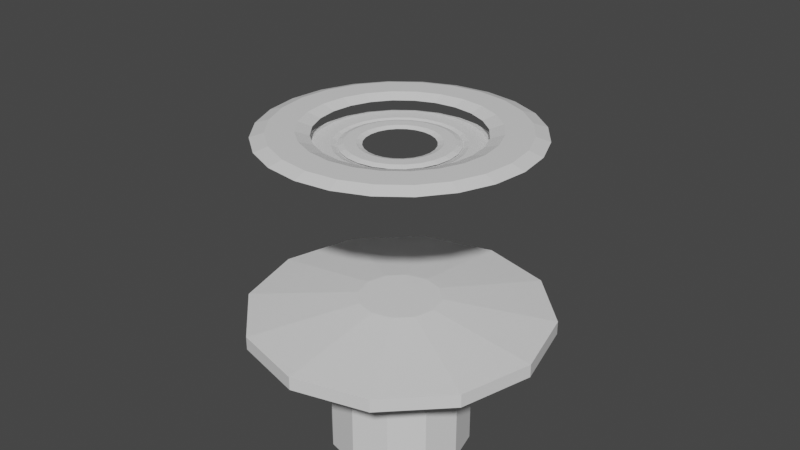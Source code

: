 # Source: teleporter.blend  (saved by Blender 2.80.75; exported with 4.5.12 LTS)
import bpy
from mathutils import Matrix  # noqa: F401  (used for matrix-valued properties, if any)

bpy.ops.wm.read_factory_settings(use_empty=True)
scene = bpy.context.scene
scene.name = 'Scene'

# ---- collections
col_collection = bpy.data.collections.new('Collection'); scene.collection.children.link(col_collection)

# ---- materials (node trees are filled in below, after node groups)
mat_base = bpy.data.materials.new('base')
mat_base.use_transparent_shadow = False
mat_ring = bpy.data.materials.new('ring')
mat_ring.use_transparent_shadow = False

# ---- material node trees
mat_base.use_nodes = True; mat_base.node_tree.nodes.clear()
_N = mat_base.node_tree.nodes; _L = mat_base.node_tree.links
n0 = _N.new('ShaderNodeOutputMaterial'); n0.name = 'Material Output'; n0.location = (300, 300)
n1 = _N.new('ShaderNodeBsdfPrincipled'); n1.name = 'Principled BSDF'; n1.location = (10, 300)
n1.distribution = 'GGX'
n1.subsurface_method = 'BURLEY'
n1.inputs[3].default_value = 1.45
n1.inputs[27].default_value = (0.0, 0.0, 0.0, 1.0)
n1.inputs[28].default_value = 1.0
_L.new(n1.outputs[0], n0.inputs[0])
n0.is_active_output = True
mat_ring.use_nodes = True; mat_ring.node_tree.nodes.clear()
_N = mat_ring.node_tree.nodes; _L = mat_ring.node_tree.links
n0 = _N.new('ShaderNodeOutputMaterial'); n0.name = 'Material Output'; n0.location = (300, 300)
n1 = _N.new('ShaderNodeBsdfPrincipled'); n1.name = 'Principled BSDF'; n1.location = (10, 300)
n1.distribution = 'GGX'
n1.subsurface_method = 'BURLEY'
n1.inputs[3].default_value = 1.45
n1.inputs[27].default_value = (0.0, 0.0, 0.0, 1.0)
n1.inputs[28].default_value = 1.0
_L.new(n1.outputs[0], n0.inputs[0])
n0.is_active_output = True

# ---- world
world_world = bpy.data.worlds.new('World'); scene.world = world_world
world_world.use_nodes = True; world_world.node_tree.nodes.clear()
_N = world_world.node_tree.nodes; _L = world_world.node_tree.links
n0 = _N.new('ShaderNodeOutputWorld'); n0.name = 'World Output'; n0.location = (300, 300)
n1 = _N.new('ShaderNodeBackground'); n1.name = 'Background'; n1.location = (10, 300)
n1.inputs[0].default_value = (0.05088, 0.05088, 0.05088, 1.0)
_L.new(n1.outputs[0], n0.inputs[0])
n0.is_active_output = True
world_world.color = (0.05088, 0.05088, 0.05088)
world_world.use_sun_shadow = False
world_world.sun_shadow_jitter_overblur = 0.0

# ---- meshes
me_cylinder = bpy.data.meshes.new('Cylinder')
me_cylinder.from_pydata([(0.0, 1.0, -2.102), (0.0, 1.0, -0.6255), (0.5, 0.866, -2.102), (0.5, 0.866, -0.6255), (0.866, 0.5, -2.102), (0.866, 0.5, -0.6255), (1.0, -4.371e-08, -2.102), (1.0, -4.371e-08, -0.6255), (0.866, -0.5, -2.102), (0.866, -0.5, -0.6255), (0.5, -0.866, -2.102), (0.5, -0.866, -0.6255), (1.51e-07, -1.0, -2.102), (1.51e-07, -1.0, -0.6255), (-0.5, -0.866, -2.102), (-0.5, -0.866, -0.6255), (-0.866, -0.5, -2.102), (-0.866, -0.5, -0.6255), (-1.0, -4.649e-07, -2.102), (-1.0, -4.649e-07, -0.6255), (-0.866, 0.5, -2.102), (-0.866, 0.5, -0.6255), (-0.5, 0.866, -2.102), (-0.5, 0.866, -0.6255), (1.06, 1.837, -0.2569), (-4.396e-09, 2.121, -0.2569), (1.837, 1.06, -0.2569), (2.121, 6.318e-08, -0.2569), (1.837, -1.06, -0.2569), (1.06, -1.837, -0.2569), (3.158e-07, -2.121, -0.2569), (-1.06, -1.837, -0.2569), (-1.837, -1.06, -0.2569), (-2.121, -8.301e-07, -0.2569), (-1.837, 1.06, -0.2569), (-1.06, 1.837, -0.2569), (1.06, 1.837, -0.06793), (-4.396e-09, 2.121, -0.06793), (1.837, 1.06, -0.06793), (2.121, 6.318e-08, -0.06793), (1.837, -1.06, -0.06793), (1.06, -1.837, -0.06793), (3.158e-07, -2.121, -0.06793), (-1.06, -1.837, -0.06793), (-1.837, -1.06, -0.06793), (-2.121, -8.301e-07, -0.06793), (-1.837, 1.06, -0.06793), (-1.06, 1.837, -0.06793), (0.2875, 0.4979, 0.1211), (-2.291e-08, 0.575, 0.1211), (0.4979, 0.2875, 0.1211), (0.575, -1.277e-07, 0.1211), (0.4979, -0.2875, 0.1211), (0.2875, -0.4979, 0.1211), (6.39e-08, -0.575, 0.1211), (-0.2875, -0.4979, 0.1211), (-0.4979, -0.2875, 0.1211), (-0.575, -3.699e-07, 0.1211), (-0.4979, 0.2875, 0.1211), (-0.2875, 0.4979, 0.1211)], [], [(0, 1, 3, 2), (2, 3, 5, 4), (4, 5, 7, 6), (6, 7, 9, 8), (8, 9, 11, 10), (10, 11, 13, 12), (12, 13, 15, 14), (14, 15, 17, 16), (16, 17, 19, 18), (18, 19, 21, 20), (5, 3, 24, 26), (20, 21, 23, 22), (22, 23, 1, 0), (0, 2, 4, 6, 8, 10, 12, 14, 16, 18, 20, 22), (28, 27, 39, 40), (21, 19, 33, 34), (19, 17, 32, 33), (17, 15, 31, 32), (15, 13, 30, 31), (13, 11, 29, 30), (11, 9, 28, 29), (9, 7, 27, 28), (1, 23, 35, 25), (3, 1, 25, 24), (7, 5, 26, 27), (23, 21, 34, 35), (40, 39, 51, 52), (35, 34, 46, 47), (24, 25, 37, 36), (32, 31, 43, 44), (29, 28, 40, 41), (25, 35, 47, 37), (26, 24, 36, 38), (33, 32, 44, 45), (30, 29, 41, 42), (27, 26, 38, 39), (34, 33, 45, 46), (31, 30, 42, 43), (48, 49, 59, 58, 57, 56, 55, 54, 53, 52, 51, 50), (47, 46, 58, 59), (36, 37, 49, 48), (44, 43, 55, 56), (41, 40, 52, 53), (37, 47, 59, 49), (38, 36, 48, 50), (45, 44, 56, 57), (42, 41, 53, 54), (39, 38, 50, 51), (46, 45, 57, 58), (43, 42, 54, 55)])
_uv = me_cylinder.uv_layers.new(name='UVMap')
_uv.uv.foreach_set('vector', [0.5, 0.1237, 0.5, 0.4717, 0.6179, 0.4717, 0.6179, 0.1237, 0.6179, 0.1237, 0.6179, 0.4717, 0.7042, 0.4717, 0.7042, 0.1237, 0.6179, 0.1237, 0.6179, 0.4717, 0.5, 0.4717, 0.5, 0.1237, 0.5, 0.1237, 0.5, 0.4717, 0.3821, 0.4717, 0.3821, 0.1237, 0.7042, 0.1237, 0.7042, 0.4717, 0.6179, 0.4717, 0.6179, 0.1237, 0.6179, 0.1237, 0.6179, 0.4717, 0.5, 0.4717, 0.5, 0.1237, 0.5, 0.1237, 0.5, 0.4717, 0.3821, 0.4717, 0.3821, 0.1237, 0.3821, 0.1237, 0.3821, 0.4717, 0.2958, 0.4717, 0.2958, 0.1237, 0.3821, 0.1237, 0.3821, 0.4717, 0.5, 0.4717, 0.5, 0.1237, 0.5, 0.1237, 0.5, 0.4717, 0.6179, 0.4717, 0.6179, 0.1237, 0.7042, 0.6179, 0.6179, 0.7042, 0.75, 0.933, 0.933, 0.75, 0.6179, 0.1237, 0.6179, 0.4717, 0.7042, 0.4717, 0.7042, 0.1237, 0.3821, 0.1237, 0.3821, 0.4717, 0.5, 0.4717, 0.5, 0.1237, 0.5, 0.7358, 0.6179, 0.7042, 0.7042, 0.6179, 0.7358, 0.5, 0.7042, 0.3821, 0.6179, 0.2958, 0.5, 0.2642, 0.3821, 0.2958, 0.2958, 0.3821, 0.2642, 0.5, 0.2958, 0.6179, 0.3821, 0.7042, 0.25, 0.5586, 0.5, 0.5586, 0.5, 0.6031, 0.25, 0.6031, 0.2958, 0.6179, 0.2642, 0.5, 0.0, 0.5, 0.06699, 0.75, 0.2642, 0.5, 0.2958, 0.3821, 0.06699, 0.25, 0.0, 0.5, 0.2958, 0.3821, 0.3821, 0.2958, 0.25, 0.06699, 0.06699, 0.25, 0.3821, 0.2958, 0.5, 0.2642, 0.5, 5.96e-08, 0.25, 0.06699, 0.5, 0.2642, 0.6179, 0.2958, 0.75, 0.06699, 0.5, 5.96e-08, 0.6179, 0.2958, 0.7042, 0.3821, 0.933, 0.25, 0.75, 0.06699, 0.7042, 0.3821, 0.7358, 0.5, 1.0, 0.5, 0.933, 0.25, 0.5, 0.7358, 0.3821, 0.7042, 0.25, 0.933, 0.5, 1.0, 0.6179, 0.7042, 0.5, 0.7358, 0.5, 1.0, 0.75, 0.933, 0.7358, 0.5, 0.7042, 0.6179, 0.933, 0.75, 1.0, 0.5, 0.3821, 0.7042, 0.2958, 0.6179, 0.06699, 0.75, 0.25, 0.933, 0.933, 0.25, 1.0, 0.5, 0.6356, 0.5, 0.6174, 0.4322, 0.933, 0.5586, 0.75, 0.5586, 0.75, 0.6031, 0.933, 0.6031, 0.75, 0.5586, 0.5, 0.5586, 0.5, 0.6031, 0.75, 0.6031, 0.06699, 0.5586, 0.25, 0.5586, 0.25, 0.6031, 0.06699, 0.6031, 0.06699, 0.5586, 0.25, 0.5586, 0.25, 0.6031, 0.06699, 0.6031, 0.5, 0.5586, 0.25, 0.5586, 0.25, 0.6031, 0.5, 0.6031, 0.933, 0.5586, 0.75, 0.5586, 0.75, 0.6031, 0.933, 0.6031, 0.5, 0.5586, 0.25, 0.5586, 0.25, 0.6031, 0.5, 0.6031, 0.5, 0.5586, 0.75, 0.5586, 0.75, 0.6031, 0.5, 0.6031, 0.5, 0.5586, 0.75, 0.5586, 0.75, 0.6031, 0.5, 0.6031, 0.75, 0.5586, 0.5, 0.5586, 0.5, 0.6031, 0.75, 0.6031, 0.25, 0.5586, 0.5, 0.5586, 0.5, 0.6031, 0.25, 0.6031, 0.5678, 0.6174, 0.5, 0.6356, 0.4322, 0.6174, 0.3826, 0.5678, 0.3644, 0.5, 0.3826, 0.4322, 0.4322, 0.3826, 0.5, 0.3644, 0.5678, 0.3826, 0.6174, 0.4322, 0.6356, 0.5, 0.6174, 0.5678, 0.25, 0.933, 0.06699, 0.75, 0.3826, 0.5678, 0.4322, 0.6174, 0.75, 0.933, 0.5, 1.0, 0.5, 0.6356, 0.5678, 0.6174, 0.06699, 0.25, 0.25, 0.06699, 0.4322, 0.3826, 0.3826, 0.4322, 0.75, 0.06699, 0.933, 0.25, 0.6174, 0.4322, 0.5678, 0.3826, 0.5, 1.0, 0.25, 0.933, 0.4322, 0.6174, 0.5, 0.6356, 0.933, 0.75, 0.75, 0.933, 0.5678, 0.6174, 0.6174, 0.5678, 0.0, 0.5, 0.06699, 0.25, 0.3826, 0.4322, 0.3644, 0.5, 0.5, 5.96e-08, 0.75, 0.06699, 0.5678, 0.3826, 0.5, 0.3644, 1.0, 0.5, 0.933, 0.75, 0.6174, 0.5678, 0.6356, 0.5, 0.06699, 0.75, 0.0, 0.5, 0.3644, 0.5, 0.3826, 0.5678, 0.25, 0.06699, 0.5, 5.96e-08, 0.5, 0.3644, 0.4322, 0.3826])
me_cylinder.materials.append(mat_base)
me_cylinder.use_remesh_preserve_volume = False
me_cylinder.use_remesh_preserve_attributes = False
me_cylinder.use_mirror_vertex_groups = False
me_cylinder.update()
me_torus_001 = bpy.data.meshes.new('Torus.001')
me_torus_001.from_pydata([(1.875, 1.035e-09, -3.576e-07), (1.688, 1.035e-09, 0.05923), (1.313, 1.035e-09, 0.05923), (1.125, 1.035e-09, -3.576e-07), (1.313, 1.035e-09, -0.05923), (1.688, 1.035e-09, -0.05923), (1.811, 0.4853, -3.576e-07), (1.63, 0.4368, 0.05923), (1.268, 0.3397, 0.05923), (1.087, 0.2912, -3.576e-07), (1.268, 0.3397, -0.05923), (1.63, 0.4368, -0.05923), (1.624, 0.9375, -3.576e-07), (1.461, 0.8438, 0.05923), (1.137, 0.6563, 0.05923), (0.9743, 0.5625, -3.576e-07), (1.137, 0.6563, -0.05923), (1.461, 0.8438, -0.05923), (1.326, 1.326, -3.576e-07), (1.193, 1.193, 0.05923), (0.9281, 0.9281, 0.05923), (0.7955, 0.7955, -3.576e-07), (0.9281, 0.9281, -0.05923), (1.193, 1.193, -0.05923), (0.9375, 1.624, -3.576e-07), (0.8438, 1.461, 0.05923), (0.6563, 1.137, 0.05923), (0.5625, 0.9743, -3.576e-07), (0.6563, 1.137, -0.05923), (0.8438, 1.461, -0.05923), (0.4853, 1.811, -3.576e-07), (0.4368, 1.63, 0.05923), (0.3397, 1.268, 0.05923), (0.2912, 1.087, -3.576e-07), (0.3397, 1.268, -0.05923), (0.4368, 1.63, -0.05923), (6.83e-08, 1.875, -3.576e-07), (5.414e-08, 1.688, 0.05923), (2.583e-08, 1.313, 0.05923), (1.167e-08, 1.125, -3.576e-07), (2.583e-08, 1.313, -0.05923), (5.414e-08, 1.688, -0.05923), (-0.4853, 1.811, -3.576e-07), (-0.4368, 1.63, 0.05923), (-0.3397, 1.268, 0.05923), (-0.2912, 1.087, -3.576e-07), (-0.3397, 1.268, -0.05923), (-0.4368, 1.63, -0.05923), (-0.9375, 1.624, -3.576e-07), (-0.8438, 1.461, 0.05923), (-0.6563, 1.137, 0.05923), (-0.5625, 0.9743, -3.576e-07), (-0.6563, 1.137, -0.05923), (-0.8438, 1.461, -0.05923), (-1.326, 1.326, -3.576e-07), (-1.193, 1.193, 0.05923), (-0.9281, 0.9281, 0.05923), (-0.7955, 0.7955, -3.576e-07), (-0.9281, 0.9281, -0.05923), (-1.193, 1.193, -0.05923), (-1.624, 0.9375, -3.576e-07), (-1.461, 0.8438, 0.05923), (-1.137, 0.6563, 0.05923), (-0.9743, 0.5625, -3.576e-07), (-1.137, 0.6563, -0.05923), (-1.461, 0.8438, -0.05923), (-1.811, 0.4853, -3.576e-07), (-1.63, 0.4368, 0.05923), (-1.268, 0.3397, 0.05923), (-1.087, 0.2912, -3.576e-07), (-1.268, 0.3397, -0.05923), (-1.63, 0.4368, -0.05923), (-1.875, 1.65e-07, -3.576e-07), (-1.688, 1.486e-07, 0.05923), (-1.313, 1.158e-07, 0.05923), (-1.125, 9.939e-08, -3.576e-07), (-1.313, 1.158e-07, -0.05923), (-1.688, 1.486e-07, -0.05923), (-1.811, -0.4853, -3.576e-07), (-1.63, -0.4368, 0.05923), (-1.268, -0.3397, 0.05923), (-1.087, -0.2912, -3.576e-07), (-1.268, -0.3397, -0.05923), (-1.63, -0.4368, -0.05923), (-1.624, -0.9375, -3.576e-07), (-1.461, -0.8438, 0.05923), (-1.137, -0.6563, 0.05923), (-0.9743, -0.5625, -3.576e-07), (-1.137, -0.6563, -0.05923), (-1.461, -0.8438, -0.05923), (-1.326, -1.326, -3.576e-07), (-1.193, -1.193, 0.05923), (-0.9281, -0.9281, 0.05923), (-0.7955, -0.7955, -3.576e-07), (-0.9281, -0.9281, -0.05923), (-1.193, -1.193, -0.05923), (-0.9375, -1.624, -3.576e-07), (-0.8438, -1.461, 0.05923), (-0.6563, -1.137, 0.05923), (-0.5625, -0.9743, -3.576e-07), (-0.6563, -1.137, -0.05923), (-0.8438, -1.461, -0.05923), (-0.4853, -1.811, -3.576e-07), (-0.4368, -1.63, 0.05923), (-0.3397, -1.268, 0.05923), (-0.2912, -1.087, -3.576e-07), (-0.3397, -1.268, -0.05923), (-0.4368, -1.63, -0.05923), (6.83e-08, -1.875, -3.576e-07), (5.414e-08, -1.688, 0.05923), (2.583e-08, -1.313, 0.05923), (1.167e-08, -1.125, -3.576e-07), (2.583e-08, -1.313, -0.05923), (5.414e-08, -1.688, -0.05923), (0.4853, -1.811, -3.576e-07), (0.4368, -1.63, 0.05923), (0.3397, -1.268, 0.05923), (0.2912, -1.087, -3.576e-07), (0.3397, -1.268, -0.05923), (0.4368, -1.63, -0.05923), (0.9375, -1.624, -3.576e-07), (0.8438, -1.461, 0.05923), (0.6563, -1.137, 0.05923), (0.5625, -0.9743, -3.576e-07), (0.6563, -1.137, -0.05923), (0.8438, -1.461, -0.05923), (1.326, -1.326, -3.576e-07), (1.193, -1.193, 0.05923), (0.9281, -0.9281, 0.05923), (0.7955, -0.7955, -3.576e-07), (0.9281, -0.9281, -0.05923), (1.193, -1.193, -0.05923), (1.624, -0.9375, -3.576e-07), (1.461, -0.8438, 0.05923), (1.137, -0.6563, 0.05923), (0.9743, -0.5625, -3.576e-07), (1.137, -0.6563, -0.05923), (1.461, -0.8438, -0.05923), (1.811, -0.4853, -3.576e-07), (1.63, -0.4368, 0.05923), (1.268, -0.3397, 0.05923), (1.087, -0.2912, -3.576e-07), (1.268, -0.3397, -0.05923), (1.63, -0.4368, -0.05923)], [], [(0, 6, 7, 1), (1, 7, 8, 2), (2, 8, 9, 3), (3, 9, 10, 4), (4, 10, 11, 5), (5, 11, 6, 0), (6, 12, 13, 7), (7, 13, 14, 8), (8, 14, 15, 9), (9, 15, 16, 10), (10, 16, 17, 11), (11, 17, 12, 6), (12, 18, 19, 13), (13, 19, 20, 14), (14, 20, 21, 15), (15, 21, 22, 16), (16, 22, 23, 17), (17, 23, 18, 12), (18, 24, 25, 19), (19, 25, 26, 20), (20, 26, 27, 21), (21, 27, 28, 22), (22, 28, 29, 23), (23, 29, 24, 18), (24, 30, 31, 25), (25, 31, 32, 26), (26, 32, 33, 27), (27, 33, 34, 28), (28, 34, 35, 29), (29, 35, 30, 24), (30, 36, 37, 31), (31, 37, 38, 32), (32, 38, 39, 33), (33, 39, 40, 34), (34, 40, 41, 35), (35, 41, 36, 30), (36, 42, 43, 37), (37, 43, 44, 38), (38, 44, 45, 39), (39, 45, 46, 40), (40, 46, 47, 41), (41, 47, 42, 36), (42, 48, 49, 43), (43, 49, 50, 44), (44, 50, 51, 45), (45, 51, 52, 46), (46, 52, 53, 47), (47, 53, 48, 42), (48, 54, 55, 49), (49, 55, 56, 50), (50, 56, 57, 51), (51, 57, 58, 52), (52, 58, 59, 53), (53, 59, 54, 48), (54, 60, 61, 55), (55, 61, 62, 56), (56, 62, 63, 57), (57, 63, 64, 58), (58, 64, 65, 59), (59, 65, 60, 54), (60, 66, 67, 61), (61, 67, 68, 62), (62, 68, 69, 63), (63, 69, 70, 64), (64, 70, 71, 65), (65, 71, 66, 60), (66, 72, 73, 67), (67, 73, 74, 68), (68, 74, 75, 69), (69, 75, 76, 70), (70, 76, 77, 71), (71, 77, 72, 66), (72, 78, 79, 73), (73, 79, 80, 74), (74, 80, 81, 75), (75, 81, 82, 76), (76, 82, 83, 77), (77, 83, 78, 72), (78, 84, 85, 79), (79, 85, 86, 80), (80, 86, 87, 81), (81, 87, 88, 82), (82, 88, 89, 83), (83, 89, 84, 78), (84, 90, 91, 85), (85, 91, 92, 86), (86, 92, 93, 87), (87, 93, 94, 88), (88, 94, 95, 89), (89, 95, 90, 84), (90, 96, 97, 91), (91, 97, 98, 92), (92, 98, 99, 93), (93, 99, 100, 94), (94, 100, 101, 95), (95, 101, 96, 90), (96, 102, 103, 97), (97, 103, 104, 98), (98, 104, 105, 99), (99, 105, 106, 100), (100, 106, 107, 101), (101, 107, 102, 96), (102, 108, 109, 103), (103, 109, 110, 104), (104, 110, 111, 105), (105, 111, 112, 106), (106, 112, 113, 107), (107, 113, 108, 102), (108, 114, 115, 109), (109, 115, 116, 110), (110, 116, 117, 111), (111, 117, 118, 112), (112, 118, 119, 113), (113, 119, 114, 108), (114, 120, 121, 115), (115, 121, 122, 116), (116, 122, 123, 117), (117, 123, 124, 118), (118, 124, 125, 119), (119, 125, 120, 114), (120, 126, 127, 121), (121, 127, 128, 122), (122, 128, 129, 123), (123, 129, 130, 124), (124, 130, 131, 125), (125, 131, 126, 120), (126, 132, 133, 127), (127, 133, 134, 128), (128, 134, 135, 129), (129, 135, 136, 130), (130, 136, 137, 131), (131, 137, 132, 126), (132, 138, 139, 133), (133, 139, 140, 134), (134, 140, 141, 135), (135, 141, 142, 136), (136, 142, 143, 137), (137, 143, 138, 132), (138, 0, 1, 139), (139, 1, 2, 140), (140, 2, 3, 141), (141, 3, 4, 142), (142, 4, 5, 143), (143, 5, 0, 138)])
_uv = me_torus_001.uv_layers.new(name='UVMap')
_uv.uv.foreach_set('vector', [0.5, 0.5, 0.5417, 0.5, 0.5417, 0.6667, 0.5, 0.6667, 0.5, 0.6667, 0.5417, 0.6667, 0.5417, 0.8333, 0.5, 0.8333, 0.5, 0.8333, 0.5417, 0.8333, 0.5417, 1.0, 0.5, 1.0, 0.5, -1.11e-16, 0.5417, -1.11e-16, 0.5417, 0.1667, 0.5, 0.1667, 0.5, 0.1667, 0.5417, 0.1667, 0.5417, 0.3333, 0.5, 0.3333, 0.5, 0.3333, 0.5417, 0.3333, 0.5417, 0.5, 0.5, 0.5, 0.5417, 0.5, 0.5833, 0.5, 0.5833, 0.6667, 0.5417, 0.6667, 0.5417, 0.6667, 0.5833, 0.6667, 0.5833, 0.8333, 0.5417, 0.8333, 0.5417, 0.8333, 0.5833, 0.8333, 0.5833, 1.0, 0.5417, 1.0, 0.5417, -1.11e-16, 0.5833, -1.11e-16, 0.5833, 0.1667, 0.5417, 0.1667, 0.5417, 0.1667, 0.5833, 0.1667, 0.5833, 0.3333, 0.5417, 0.3333, 0.5417, 0.3333, 0.5833, 0.3333, 0.5833, 0.5, 0.5417, 0.5, 0.5833, 0.5, 0.625, 0.5, 0.625, 0.6667, 0.5833, 0.6667, 0.5833, 0.6667, 0.625, 0.6667, 0.625, 0.8333, 0.5833, 0.8333, 0.5833, 0.8333, 0.625, 0.8333, 0.625, 1.0, 0.5833, 1.0, 0.5833, -1.11e-16, 0.625, -1.11e-16, 0.625, 0.1667, 0.5833, 0.1667, 0.5833, 0.1667, 0.625, 0.1667, 0.625, 0.3333, 0.5833, 0.3333, 0.5833, 0.3333, 0.625, 0.3333, 0.625, 0.5, 0.5833, 0.5, 0.625, 0.5, 0.6667, 0.5, 0.6667, 0.6667, 0.625, 0.6667, 0.625, 0.6667, 0.6667, 0.6667, 0.6667, 0.8333, 0.625, 0.8333, 0.625, 0.8333, 0.6667, 0.8333, 0.6667, 1.0, 0.625, 1.0, 0.625, -1.11e-16, 0.6667, -1.11e-16, 0.6667, 0.1667, 0.625, 0.1667, 0.625, 0.1667, 0.6667, 0.1667, 0.6667, 0.3333, 0.625, 0.3333, 0.625, 0.3333, 0.6667, 0.3333, 0.6667, 0.5, 0.625, 0.5, 0.6667, 0.5, 0.7083, 0.5, 0.7083, 0.6667, 0.6667, 0.6667, 0.6667, 0.6667, 0.7083, 0.6667, 0.7083, 0.8333, 0.6667, 0.8333, 0.6667, 0.8333, 0.7083, 0.8333, 0.7083, 1.0, 0.6667, 1.0, 0.6667, -1.11e-16, 0.7083, -1.11e-16, 0.7083, 0.1667, 0.6667, 0.1667, 0.6667, 0.1667, 0.7083, 0.1667, 0.7083, 0.3333, 0.6667, 0.3333, 0.6667, 0.3333, 0.7083, 0.3333, 0.7083, 0.5, 0.6667, 0.5, 0.7083, 0.5, 0.75, 0.5, 0.75, 0.6667, 0.7083, 0.6667, 0.7083, 0.6667, 0.75, 0.6667, 0.75, 0.8333, 0.7083, 0.8333, 0.7083, 0.8333, 0.75, 0.8333, 0.75, 1.0, 0.7083, 1.0, 0.7083, -1.11e-16, 0.75, -1.11e-16, 0.75, 0.1667, 0.7083, 0.1667, 0.7083, 0.1667, 0.75, 0.1667, 0.75, 0.3333, 0.7083, 0.3333, 0.7083, 0.3333, 0.75, 0.3333, 0.75, 0.5, 0.7083, 0.5, 0.75, 0.5, 0.7917, 0.5, 0.7917, 0.6667, 0.75, 0.6667, 0.75, 0.6667, 0.7917, 0.6667, 0.7917, 0.8333, 0.75, 0.8333, 0.75, 0.8333, 0.7917, 0.8333, 0.7917, 1.0, 0.75, 1.0, 0.75, -1.11e-16, 0.7917, -1.11e-16, 0.7917, 0.1667, 0.75, 0.1667, 0.75, 0.1667, 0.7917, 0.1667, 0.7917, 0.3333, 0.75, 0.3333, 0.75, 0.3333, 0.7917, 0.3333, 0.7917, 0.5, 0.75, 0.5, 0.7917, 0.5, 0.8333, 0.5, 0.8333, 0.6667, 0.7917, 0.6667, 0.7917, 0.6667, 0.8333, 0.6667, 0.8333, 0.8333, 0.7917, 0.8333, 0.7917, 0.8333, 0.8333, 0.8333, 0.8333, 1.0, 0.7917, 1.0, 0.7917, -1.11e-16, 0.8333, -1.11e-16, 0.8333, 0.1667, 0.7917, 0.1667, 0.7917, 0.1667, 0.8333, 0.1667, 0.8333, 0.3333, 0.7917, 0.3333, 0.7917, 0.3333, 0.8333, 0.3333, 0.8333, 0.5, 0.7917, 0.5, 0.8333, 0.5, 0.875, 0.5, 0.875, 0.6667, 0.8333, 0.6667, 0.8333, 0.6667, 0.875, 0.6667, 0.875, 0.8333, 0.8333, 0.8333, 0.8333, 0.8333, 0.875, 0.8333, 0.875, 1.0, 0.8333, 1.0, 0.8333, -1.11e-16, 0.875, -1.11e-16, 0.875, 0.1667, 0.8333, 0.1667, 0.8333, 0.1667, 0.875, 0.1667, 0.875, 0.3333, 0.8333, 0.3333, 0.8333, 0.3333, 0.875, 0.3333, 0.875, 0.5, 0.8333, 0.5, 0.875, 0.5, 0.9167, 0.5, 0.9167, 0.6667, 0.875, 0.6667, 0.875, 0.6667, 0.9167, 0.6667, 0.9167, 0.8333, 0.875, 0.8333, 0.875, 0.8333, 0.9167, 0.8333, 0.9167, 1.0, 0.875, 1.0, 0.875, -1.11e-16, 0.9167, -1.11e-16, 0.9167, 0.1667, 0.875, 0.1667, 0.875, 0.1667, 0.9167, 0.1667, 0.9167, 0.3333, 0.875, 0.3333, 0.875, 0.3333, 0.9167, 0.3333, 0.9167, 0.5, 0.875, 0.5, 0.9167, 0.5, 0.9583, 0.5, 0.9583, 0.6667, 0.9167, 0.6667, 0.9167, 0.6667, 0.9583, 0.6667, 0.9583, 0.8333, 0.9167, 0.8333, 0.9167, 0.8333, 0.9583, 0.8333, 0.9583, 1.0, 0.9167, 1.0, 0.9167, -1.11e-16, 0.9583, -1.11e-16, 0.9583, 0.1667, 0.9167, 0.1667, 0.9167, 0.1667, 0.9583, 0.1667, 0.9583, 0.3333, 0.9167, 0.3333, 0.9167, 0.3333, 0.9583, 0.3333, 0.9583, 0.5, 0.9167, 0.5, 0.9583, 0.5, 1.0, 0.5, 1.0, 0.6667, 0.9583, 0.6667, 0.9583, 0.6667, 1.0, 0.6667, 1.0, 0.8333, 0.9583, 0.8333, 0.9583, 0.8333, 1.0, 0.8333, 1.0, 1.0, 0.9583, 1.0, 0.9583, -1.11e-16, 1.0, -1.11e-16, 1.0, 0.1667, 0.9583, 0.1667, 0.9583, 0.1667, 1.0, 0.1667, 1.0, 0.3333, 0.9583, 0.3333, 0.9583, 0.3333, 1.0, 0.3333, 1.0, 0.5, 0.9583, 0.5, -4.441e-16, 0.5, 0.04167, 0.5, 0.04167, 0.6667, -4.441e-16, 0.6667, -4.441e-16, 0.6667, 0.04167, 0.6667, 0.04167, 0.8333, -4.441e-16, 0.8333, -4.441e-16, 0.8333, 0.04167, 0.8333, 0.04167, 1.0, -4.441e-16, 1.0, -4.441e-16, -1.11e-16, 0.04167, -1.11e-16, 0.04167, 0.1667, -4.441e-16, 0.1667, -4.441e-16, 0.1667, 0.04167, 0.1667, 0.04167, 0.3333, -4.441e-16, 0.3333, -4.441e-16, 0.3333, 0.04167, 0.3333, 0.04167, 0.5, -4.441e-16, 0.5, 0.04167, 0.5, 0.08333, 0.5, 0.08333, 0.6667, 0.04167, 0.6667, 0.04167, 0.6667, 0.08333, 0.6667, 0.08333, 0.8333, 0.04167, 0.8333, 0.04167, 0.8333, 0.08333, 0.8333, 0.08333, 1.0, 0.04167, 1.0, 0.04167, -1.11e-16, 0.08333, -1.11e-16, 0.08333, 0.1667, 0.04167, 0.1667, 0.04167, 0.1667, 0.08333, 0.1667, 0.08333, 0.3333, 0.04167, 0.3333, 0.04167, 0.3333, 0.08333, 0.3333, 0.08333, 0.5, 0.04167, 0.5, 0.08333, 0.5, 0.125, 0.5, 0.125, 0.6667, 0.08333, 0.6667, 0.08333, 0.6667, 0.125, 0.6667, 0.125, 0.8333, 0.08333, 0.8333, 0.08333, 0.8333, 0.125, 0.8333, 0.125, 1.0, 0.08333, 1.0, 0.08333, -1.11e-16, 0.125, -1.11e-16, 0.125, 0.1667, 0.08333, 0.1667, 0.08333, 0.1667, 0.125, 0.1667, 0.125, 0.3333, 0.08333, 0.3333, 0.08333, 0.3333, 0.125, 0.3333, 0.125, 0.5, 0.08333, 0.5, 0.125, 0.5, 0.1667, 0.5, 0.1667, 0.6667, 0.125, 0.6667, 0.125, 0.6667, 0.1667, 0.6667, 0.1667, 0.8333, 0.125, 0.8333, 0.125, 0.8333, 0.1667, 0.8333, 0.1667, 1.0, 0.125, 1.0, 0.125, -1.11e-16, 0.1667, -1.11e-16, 0.1667, 0.1667, 0.125, 0.1667, 0.125, 0.1667, 0.1667, 0.1667, 0.1667, 0.3333, 0.125, 0.3333, 0.125, 0.3333, 0.1667, 0.3333, 0.1667, 0.5, 0.125, 0.5, 0.1667, 0.5, 0.2083, 0.5, 0.2083, 0.6667, 0.1667, 0.6667, 0.1667, 0.6667, 0.2083, 0.6667, 0.2083, 0.8333, 0.1667, 0.8333, 0.1667, 0.8333, 0.2083, 0.8333, 0.2083, 1.0, 0.1667, 1.0, 0.1667, -1.11e-16, 0.2083, -1.11e-16, 0.2083, 0.1667, 0.1667, 0.1667, 0.1667, 0.1667, 0.2083, 0.1667, 0.2083, 0.3333, 0.1667, 0.3333, 0.1667, 0.3333, 0.2083, 0.3333, 0.2083, 0.5, 0.1667, 0.5, 0.2083, 0.5, 0.25, 0.5, 0.25, 0.6667, 0.2083, 0.6667, 0.2083, 0.6667, 0.25, 0.6667, 0.25, 0.8333, 0.2083, 0.8333, 0.2083, 0.8333, 0.25, 0.8333, 0.25, 1.0, 0.2083, 1.0, 0.2083, -1.11e-16, 0.25, -1.11e-16, 0.25, 0.1667, 0.2083, 0.1667, 0.2083, 0.1667, 0.25, 0.1667, 0.25, 0.3333, 0.2083, 0.3333, 0.2083, 0.3333, 0.25, 0.3333, 0.25, 0.5, 0.2083, 0.5, 0.25, 0.5, 0.2917, 0.5, 0.2917, 0.6667, 0.25, 0.6667, 0.25, 0.6667, 0.2917, 0.6667, 0.2917, 0.8333, 0.25, 0.8333, 0.25, 0.8333, 0.2917, 0.8333, 0.2917, 1.0, 0.25, 1.0, 0.25, -1.11e-16, 0.2917, -1.11e-16, 0.2917, 0.1667, 0.25, 0.1667, 0.25, 0.1667, 0.2917, 0.1667, 0.2917, 0.3333, 0.25, 0.3333, 0.25, 0.3333, 0.2917, 0.3333, 0.2917, 0.5, 0.25, 0.5, 0.2917, 0.5, 0.3333, 0.5, 0.3333, 0.6667, 0.2917, 0.6667, 0.2917, 0.6667, 0.3333, 0.6667, 0.3333, 0.8333, 0.2917, 0.8333, 0.2917, 0.8333, 0.3333, 0.8333, 0.3333, 1.0, 0.2917, 1.0, 0.2917, -1.11e-16, 0.3333, -1.11e-16, 0.3333, 0.1667, 0.2917, 0.1667, 0.2917, 0.1667, 0.3333, 0.1667, 0.3333, 0.3333, 0.2917, 0.3333, 0.2917, 0.3333, 0.3333, 0.3333, 0.3333, 0.5, 0.2917, 0.5, 0.3333, 0.5, 0.375, 0.5, 0.375, 0.6667, 0.3333, 0.6667, 0.3333, 0.6667, 0.375, 0.6667, 0.375, 0.8333, 0.3333, 0.8333, 0.3333, 0.8333, 0.375, 0.8333, 0.375, 1.0, 0.3333, 1.0, 0.3333, -1.11e-16, 0.375, -1.11e-16, 0.375, 0.1667, 0.3333, 0.1667, 0.3333, 0.1667, 0.375, 0.1667, 0.375, 0.3333, 0.3333, 0.3333, 0.3333, 0.3333, 0.375, 0.3333, 0.375, 0.5, 0.3333, 0.5, 0.375, 0.5, 0.4167, 0.5, 0.4167, 0.6667, 0.375, 0.6667, 0.375, 0.6667, 0.4167, 0.6667, 0.4167, 0.8333, 0.375, 0.8333, 0.375, 0.8333, 0.4167, 0.8333, 0.4167, 1.0, 0.375, 1.0, 0.375, -1.11e-16, 0.4167, -1.11e-16, 0.4167, 0.1667, 0.375, 0.1667, 0.375, 0.1667, 0.4167, 0.1667, 0.4167, 0.3333, 0.375, 0.3333, 0.375, 0.3333, 0.4167, 0.3333, 0.4167, 0.5, 0.375, 0.5, 0.4167, 0.5, 0.4583, 0.5, 0.4583, 0.6667, 0.4167, 0.6667, 0.4167, 0.6667, 0.4583, 0.6667, 0.4583, 0.8333, 0.4167, 0.8333, 0.4167, 0.8333, 0.4583, 0.8333, 0.4583, 1.0, 0.4167, 1.0, 0.4167, -1.11e-16, 0.4583, -1.11e-16, 0.4583, 0.1667, 0.4167, 0.1667, 0.4167, 0.1667, 0.4583, 0.1667, 0.4583, 0.3333, 0.4167, 0.3333, 0.4167, 0.3333, 0.4583, 0.3333, 0.4583, 0.5, 0.4167, 0.5, 0.4583, 0.5, 0.5, 0.5, 0.5, 0.6667, 0.4583, 0.6667, 0.4583, 0.6667, 0.5, 0.6667, 0.5, 0.8333, 0.4583, 0.8333, 0.4583, 0.8333, 0.5, 0.8333, 0.5, 1.0, 0.4583, 1.0, 0.4583, -1.11e-16, 0.5, -1.11e-16, 0.5, 0.1667, 0.4583, 0.1667, 0.4583, 0.1667, 0.5, 0.1667, 0.5, 0.3333, 0.4583, 0.3333, 0.4583, 0.3333, 0.5, 0.3333, 0.5, 0.5, 0.4583, 0.5])
me_torus_001.materials.append(mat_ring)
me_torus_001.use_remesh_preserve_volume = False
me_torus_001.use_remesh_preserve_attributes = False
me_torus_001.use_mirror_vertex_groups = False
me_torus_001.update()
me_torus_003 = bpy.data.meshes.new('Torus.003')
me_torus_003.from_pydata([(1.875, 1.035e-09, -3.576e-07), (1.688, 1.035e-09, 0.05923), (1.313, 1.035e-09, 0.05923), (1.125, 1.035e-09, -3.576e-07), (1.313, 1.035e-09, -0.05923), (1.688, 1.035e-09, -0.05923), (1.811, 0.4853, -3.576e-07), (1.63, 0.4368, 0.05923), (1.268, 0.3397, 0.05923), (1.087, 0.2912, -3.576e-07), (1.268, 0.3397, -0.05923), (1.63, 0.4368, -0.05923), (1.624, 0.9375, -3.576e-07), (1.461, 0.8438, 0.05923), (1.137, 0.6563, 0.05923), (0.9743, 0.5625, -3.576e-07), (1.137, 0.6563, -0.05923), (1.461, 0.8438, -0.05923), (1.326, 1.326, -3.576e-07), (1.193, 1.193, 0.05923), (0.9281, 0.9281, 0.05923), (0.7955, 0.7955, -3.576e-07), (0.9281, 0.9281, -0.05923), (1.193, 1.193, -0.05923), (0.9375, 1.624, -3.576e-07), (0.8438, 1.461, 0.05923), (0.6563, 1.137, 0.05923), (0.5625, 0.9743, -3.576e-07), (0.6563, 1.137, -0.05923), (0.8438, 1.461, -0.05923), (0.4853, 1.811, -3.576e-07), (0.4368, 1.63, 0.05923), (0.3397, 1.268, 0.05923), (0.2912, 1.087, -3.576e-07), (0.3397, 1.268, -0.05923), (0.4368, 1.63, -0.05923), (6.83e-08, 1.875, -3.576e-07), (5.414e-08, 1.688, 0.05923), (2.583e-08, 1.313, 0.05923), (1.167e-08, 1.125, -3.576e-07), (2.583e-08, 1.313, -0.05923), (5.414e-08, 1.688, -0.05923), (-0.4853, 1.811, -3.576e-07), (-0.4368, 1.63, 0.05923), (-0.3397, 1.268, 0.05923), (-0.2912, 1.087, -3.576e-07), (-0.3397, 1.268, -0.05923), (-0.4368, 1.63, -0.05923), (-0.9375, 1.624, -3.576e-07), (-0.8438, 1.461, 0.05923), (-0.6563, 1.137, 0.05923), (-0.5625, 0.9743, -3.576e-07), (-0.6563, 1.137, -0.05923), (-0.8438, 1.461, -0.05923), (-1.326, 1.326, -3.576e-07), (-1.193, 1.193, 0.05923), (-0.9281, 0.9281, 0.05923), (-0.7955, 0.7955, -3.576e-07), (-0.9281, 0.9281, -0.05923), (-1.193, 1.193, -0.05923), (-1.624, 0.9375, -3.576e-07), (-1.461, 0.8438, 0.05923), (-1.137, 0.6563, 0.05923), (-0.9743, 0.5625, -3.576e-07), (-1.137, 0.6563, -0.05923), (-1.461, 0.8438, -0.05923), (-1.811, 0.4853, -3.576e-07), (-1.63, 0.4368, 0.05923), (-1.268, 0.3397, 0.05923), (-1.087, 0.2912, -3.576e-07), (-1.268, 0.3397, -0.05923), (-1.63, 0.4368, -0.05923), (-1.875, 1.65e-07, -3.576e-07), (-1.688, 1.486e-07, 0.05923), (-1.313, 1.158e-07, 0.05923), (-1.125, 9.939e-08, -3.576e-07), (-1.313, 1.158e-07, -0.05923), (-1.688, 1.486e-07, -0.05923), (-1.811, -0.4853, -3.576e-07), (-1.63, -0.4368, 0.05923), (-1.268, -0.3397, 0.05923), (-1.087, -0.2912, -3.576e-07), (-1.268, -0.3397, -0.05923), (-1.63, -0.4368, -0.05923), (-1.624, -0.9375, -3.576e-07), (-1.461, -0.8438, 0.05923), (-1.137, -0.6563, 0.05923), (-0.9743, -0.5625, -3.576e-07), (-1.137, -0.6563, -0.05923), (-1.461, -0.8438, -0.05923), (-1.326, -1.326, -3.576e-07), (-1.193, -1.193, 0.05923), (-0.9281, -0.9281, 0.05923), (-0.7955, -0.7955, -3.576e-07), (-0.9281, -0.9281, -0.05923), (-1.193, -1.193, -0.05923), (-0.9375, -1.624, -3.576e-07), (-0.8438, -1.461, 0.05923), (-0.6563, -1.137, 0.05923), (-0.5625, -0.9743, -3.576e-07), (-0.6563, -1.137, -0.05923), (-0.8438, -1.461, -0.05923), (-0.4853, -1.811, -3.576e-07), (-0.4368, -1.63, 0.05923), (-0.3397, -1.268, 0.05923), (-0.2912, -1.087, -3.576e-07), (-0.3397, -1.268, -0.05923), (-0.4368, -1.63, -0.05923), (6.83e-08, -1.875, -3.576e-07), (5.414e-08, -1.688, 0.05923), (2.583e-08, -1.313, 0.05923), (1.167e-08, -1.125, -3.576e-07), (2.583e-08, -1.313, -0.05923), (5.414e-08, -1.688, -0.05923), (0.4853, -1.811, -3.576e-07), (0.4368, -1.63, 0.05923), (0.3397, -1.268, 0.05923), (0.2912, -1.087, -3.576e-07), (0.3397, -1.268, -0.05923), (0.4368, -1.63, -0.05923), (0.9375, -1.624, -3.576e-07), (0.8438, -1.461, 0.05923), (0.6563, -1.137, 0.05923), (0.5625, -0.9743, -3.576e-07), (0.6563, -1.137, -0.05923), (0.8438, -1.461, -0.05923), (1.326, -1.326, -3.576e-07), (1.193, -1.193, 0.05923), (0.9281, -0.9281, 0.05923), (0.7955, -0.7955, -3.576e-07), (0.9281, -0.9281, -0.05923), (1.193, -1.193, -0.05923), (1.624, -0.9375, -3.576e-07), (1.461, -0.8438, 0.05923), (1.137, -0.6563, 0.05923), (0.9743, -0.5625, -3.576e-07), (1.137, -0.6563, -0.05923), (1.461, -0.8438, -0.05923), (1.811, -0.4853, -3.576e-07), (1.63, -0.4368, 0.05923), (1.268, -0.3397, 0.05923), (1.087, -0.2912, -3.576e-07), (1.268, -0.3397, -0.05923), (1.63, -0.4368, -0.05923)], [], [(0, 6, 7, 1), (1, 7, 8, 2), (2, 8, 9, 3), (3, 9, 10, 4), (4, 10, 11, 5), (5, 11, 6, 0), (6, 12, 13, 7), (7, 13, 14, 8), (8, 14, 15, 9), (9, 15, 16, 10), (10, 16, 17, 11), (11, 17, 12, 6), (12, 18, 19, 13), (13, 19, 20, 14), (14, 20, 21, 15), (15, 21, 22, 16), (16, 22, 23, 17), (17, 23, 18, 12), (18, 24, 25, 19), (19, 25, 26, 20), (20, 26, 27, 21), (21, 27, 28, 22), (22, 28, 29, 23), (23, 29, 24, 18), (24, 30, 31, 25), (25, 31, 32, 26), (26, 32, 33, 27), (27, 33, 34, 28), (28, 34, 35, 29), (29, 35, 30, 24), (30, 36, 37, 31), (31, 37, 38, 32), (32, 38, 39, 33), (33, 39, 40, 34), (34, 40, 41, 35), (35, 41, 36, 30), (36, 42, 43, 37), (37, 43, 44, 38), (38, 44, 45, 39), (39, 45, 46, 40), (40, 46, 47, 41), (41, 47, 42, 36), (42, 48, 49, 43), (43, 49, 50, 44), (44, 50, 51, 45), (45, 51, 52, 46), (46, 52, 53, 47), (47, 53, 48, 42), (48, 54, 55, 49), (49, 55, 56, 50), (50, 56, 57, 51), (51, 57, 58, 52), (52, 58, 59, 53), (53, 59, 54, 48), (54, 60, 61, 55), (55, 61, 62, 56), (56, 62, 63, 57), (57, 63, 64, 58), (58, 64, 65, 59), (59, 65, 60, 54), (60, 66, 67, 61), (61, 67, 68, 62), (62, 68, 69, 63), (63, 69, 70, 64), (64, 70, 71, 65), (65, 71, 66, 60), (66, 72, 73, 67), (67, 73, 74, 68), (68, 74, 75, 69), (69, 75, 76, 70), (70, 76, 77, 71), (71, 77, 72, 66), (72, 78, 79, 73), (73, 79, 80, 74), (74, 80, 81, 75), (75, 81, 82, 76), (76, 82, 83, 77), (77, 83, 78, 72), (78, 84, 85, 79), (79, 85, 86, 80), (80, 86, 87, 81), (81, 87, 88, 82), (82, 88, 89, 83), (83, 89, 84, 78), (84, 90, 91, 85), (85, 91, 92, 86), (86, 92, 93, 87), (87, 93, 94, 88), (88, 94, 95, 89), (89, 95, 90, 84), (90, 96, 97, 91), (91, 97, 98, 92), (92, 98, 99, 93), (93, 99, 100, 94), (94, 100, 101, 95), (95, 101, 96, 90), (96, 102, 103, 97), (97, 103, 104, 98), (98, 104, 105, 99), (99, 105, 106, 100), (100, 106, 107, 101), (101, 107, 102, 96), (102, 108, 109, 103), (103, 109, 110, 104), (104, 110, 111, 105), (105, 111, 112, 106), (106, 112, 113, 107), (107, 113, 108, 102), (108, 114, 115, 109), (109, 115, 116, 110), (110, 116, 117, 111), (111, 117, 118, 112), (112, 118, 119, 113), (113, 119, 114, 108), (114, 120, 121, 115), (115, 121, 122, 116), (116, 122, 123, 117), (117, 123, 124, 118), (118, 124, 125, 119), (119, 125, 120, 114), (120, 126, 127, 121), (121, 127, 128, 122), (122, 128, 129, 123), (123, 129, 130, 124), (124, 130, 131, 125), (125, 131, 126, 120), (126, 132, 133, 127), (127, 133, 134, 128), (128, 134, 135, 129), (129, 135, 136, 130), (130, 136, 137, 131), (131, 137, 132, 126), (132, 138, 139, 133), (133, 139, 140, 134), (134, 140, 141, 135), (135, 141, 142, 136), (136, 142, 143, 137), (137, 143, 138, 132), (138, 0, 1, 139), (139, 1, 2, 140), (140, 2, 3, 141), (141, 3, 4, 142), (142, 4, 5, 143), (143, 5, 0, 138)])
_uv = me_torus_003.uv_layers.new(name='UVMap')
_uv.uv.foreach_set('vector', [0.5, 0.5, 0.5417, 0.5, 0.5417, 0.6667, 0.5, 0.6667, 0.5, 0.6667, 0.5417, 0.6667, 0.5417, 0.8333, 0.5, 0.8333, 0.5, 0.8333, 0.5417, 0.8333, 0.5417, 1.0, 0.5, 1.0, 0.5, -1.11e-16, 0.5417, -1.11e-16, 0.5417, 0.1667, 0.5, 0.1667, 0.5, 0.1667, 0.5417, 0.1667, 0.5417, 0.3333, 0.5, 0.3333, 0.5, 0.3333, 0.5417, 0.3333, 0.5417, 0.5, 0.5, 0.5, 0.5417, 0.5, 0.5833, 0.5, 0.5833, 0.6667, 0.5417, 0.6667, 0.5417, 0.6667, 0.5833, 0.6667, 0.5833, 0.8333, 0.5417, 0.8333, 0.5417, 0.8333, 0.5833, 0.8333, 0.5833, 1.0, 0.5417, 1.0, 0.5417, -1.11e-16, 0.5833, -1.11e-16, 0.5833, 0.1667, 0.5417, 0.1667, 0.5417, 0.1667, 0.5833, 0.1667, 0.5833, 0.3333, 0.5417, 0.3333, 0.5417, 0.3333, 0.5833, 0.3333, 0.5833, 0.5, 0.5417, 0.5, 0.5833, 0.5, 0.625, 0.5, 0.625, 0.6667, 0.5833, 0.6667, 0.5833, 0.6667, 0.625, 0.6667, 0.625, 0.8333, 0.5833, 0.8333, 0.5833, 0.8333, 0.625, 0.8333, 0.625, 1.0, 0.5833, 1.0, 0.5833, -1.11e-16, 0.625, -1.11e-16, 0.625, 0.1667, 0.5833, 0.1667, 0.5833, 0.1667, 0.625, 0.1667, 0.625, 0.3333, 0.5833, 0.3333, 0.5833, 0.3333, 0.625, 0.3333, 0.625, 0.5, 0.5833, 0.5, 0.625, 0.5, 0.6667, 0.5, 0.6667, 0.6667, 0.625, 0.6667, 0.625, 0.6667, 0.6667, 0.6667, 0.6667, 0.8333, 0.625, 0.8333, 0.625, 0.8333, 0.6667, 0.8333, 0.6667, 1.0, 0.625, 1.0, 0.625, -1.11e-16, 0.6667, -1.11e-16, 0.6667, 0.1667, 0.625, 0.1667, 0.625, 0.1667, 0.6667, 0.1667, 0.6667, 0.3333, 0.625, 0.3333, 0.625, 0.3333, 0.6667, 0.3333, 0.6667, 0.5, 0.625, 0.5, 0.6667, 0.5, 0.7083, 0.5, 0.7083, 0.6667, 0.6667, 0.6667, 0.6667, 0.6667, 0.7083, 0.6667, 0.7083, 0.8333, 0.6667, 0.8333, 0.6667, 0.8333, 0.7083, 0.8333, 0.7083, 1.0, 0.6667, 1.0, 0.6667, -1.11e-16, 0.7083, -1.11e-16, 0.7083, 0.1667, 0.6667, 0.1667, 0.6667, 0.1667, 0.7083, 0.1667, 0.7083, 0.3333, 0.6667, 0.3333, 0.6667, 0.3333, 0.7083, 0.3333, 0.7083, 0.5, 0.6667, 0.5, 0.7083, 0.5, 0.75, 0.5, 0.75, 0.6667, 0.7083, 0.6667, 0.7083, 0.6667, 0.75, 0.6667, 0.75, 0.8333, 0.7083, 0.8333, 0.7083, 0.8333, 0.75, 0.8333, 0.75, 1.0, 0.7083, 1.0, 0.7083, -1.11e-16, 0.75, -1.11e-16, 0.75, 0.1667, 0.7083, 0.1667, 0.7083, 0.1667, 0.75, 0.1667, 0.75, 0.3333, 0.7083, 0.3333, 0.7083, 0.3333, 0.75, 0.3333, 0.75, 0.5, 0.7083, 0.5, 0.75, 0.5, 0.7917, 0.5, 0.7917, 0.6667, 0.75, 0.6667, 0.75, 0.6667, 0.7917, 0.6667, 0.7917, 0.8333, 0.75, 0.8333, 0.75, 0.8333, 0.7917, 0.8333, 0.7917, 1.0, 0.75, 1.0, 0.75, -1.11e-16, 0.7917, -1.11e-16, 0.7917, 0.1667, 0.75, 0.1667, 0.75, 0.1667, 0.7917, 0.1667, 0.7917, 0.3333, 0.75, 0.3333, 0.75, 0.3333, 0.7917, 0.3333, 0.7917, 0.5, 0.75, 0.5, 0.7917, 0.5, 0.8333, 0.5, 0.8333, 0.6667, 0.7917, 0.6667, 0.7917, 0.6667, 0.8333, 0.6667, 0.8333, 0.8333, 0.7917, 0.8333, 0.7917, 0.8333, 0.8333, 0.8333, 0.8333, 1.0, 0.7917, 1.0, 0.7917, -1.11e-16, 0.8333, -1.11e-16, 0.8333, 0.1667, 0.7917, 0.1667, 0.7917, 0.1667, 0.8333, 0.1667, 0.8333, 0.3333, 0.7917, 0.3333, 0.7917, 0.3333, 0.8333, 0.3333, 0.8333, 0.5, 0.7917, 0.5, 0.8333, 0.5, 0.875, 0.5, 0.875, 0.6667, 0.8333, 0.6667, 0.8333, 0.6667, 0.875, 0.6667, 0.875, 0.8333, 0.8333, 0.8333, 0.8333, 0.8333, 0.875, 0.8333, 0.875, 1.0, 0.8333, 1.0, 0.8333, -1.11e-16, 0.875, -1.11e-16, 0.875, 0.1667, 0.8333, 0.1667, 0.8333, 0.1667, 0.875, 0.1667, 0.875, 0.3333, 0.8333, 0.3333, 0.8333, 0.3333, 0.875, 0.3333, 0.875, 0.5, 0.8333, 0.5, 0.875, 0.5, 0.9167, 0.5, 0.9167, 0.6667, 0.875, 0.6667, 0.875, 0.6667, 0.9167, 0.6667, 0.9167, 0.8333, 0.875, 0.8333, 0.875, 0.8333, 0.9167, 0.8333, 0.9167, 1.0, 0.875, 1.0, 0.875, -1.11e-16, 0.9167, -1.11e-16, 0.9167, 0.1667, 0.875, 0.1667, 0.875, 0.1667, 0.9167, 0.1667, 0.9167, 0.3333, 0.875, 0.3333, 0.875, 0.3333, 0.9167, 0.3333, 0.9167, 0.5, 0.875, 0.5, 0.9167, 0.5, 0.9583, 0.5, 0.9583, 0.6667, 0.9167, 0.6667, 0.9167, 0.6667, 0.9583, 0.6667, 0.9583, 0.8333, 0.9167, 0.8333, 0.9167, 0.8333, 0.9583, 0.8333, 0.9583, 1.0, 0.9167, 1.0, 0.9167, -1.11e-16, 0.9583, -1.11e-16, 0.9583, 0.1667, 0.9167, 0.1667, 0.9167, 0.1667, 0.9583, 0.1667, 0.9583, 0.3333, 0.9167, 0.3333, 0.9167, 0.3333, 0.9583, 0.3333, 0.9583, 0.5, 0.9167, 0.5, 0.9583, 0.5, 1.0, 0.5, 1.0, 0.6667, 0.9583, 0.6667, 0.9583, 0.6667, 1.0, 0.6667, 1.0, 0.8333, 0.9583, 0.8333, 0.9583, 0.8333, 1.0, 0.8333, 1.0, 1.0, 0.9583, 1.0, 0.9583, -1.11e-16, 1.0, -1.11e-16, 1.0, 0.1667, 0.9583, 0.1667, 0.9583, 0.1667, 1.0, 0.1667, 1.0, 0.3333, 0.9583, 0.3333, 0.9583, 0.3333, 1.0, 0.3333, 1.0, 0.5, 0.9583, 0.5, -4.441e-16, 0.5, 0.04167, 0.5, 0.04167, 0.6667, -4.441e-16, 0.6667, -4.441e-16, 0.6667, 0.04167, 0.6667, 0.04167, 0.8333, -4.441e-16, 0.8333, -4.441e-16, 0.8333, 0.04167, 0.8333, 0.04167, 1.0, -4.441e-16, 1.0, -4.441e-16, -1.11e-16, 0.04167, -1.11e-16, 0.04167, 0.1667, -4.441e-16, 0.1667, -4.441e-16, 0.1667, 0.04167, 0.1667, 0.04167, 0.3333, -4.441e-16, 0.3333, -4.441e-16, 0.3333, 0.04167, 0.3333, 0.04167, 0.5, -4.441e-16, 0.5, 0.04167, 0.5, 0.08333, 0.5, 0.08333, 0.6667, 0.04167, 0.6667, 0.04167, 0.6667, 0.08333, 0.6667, 0.08333, 0.8333, 0.04167, 0.8333, 0.04167, 0.8333, 0.08333, 0.8333, 0.08333, 1.0, 0.04167, 1.0, 0.04167, -1.11e-16, 0.08333, -1.11e-16, 0.08333, 0.1667, 0.04167, 0.1667, 0.04167, 0.1667, 0.08333, 0.1667, 0.08333, 0.3333, 0.04167, 0.3333, 0.04167, 0.3333, 0.08333, 0.3333, 0.08333, 0.5, 0.04167, 0.5, 0.08333, 0.5, 0.125, 0.5, 0.125, 0.6667, 0.08333, 0.6667, 0.08333, 0.6667, 0.125, 0.6667, 0.125, 0.8333, 0.08333, 0.8333, 0.08333, 0.8333, 0.125, 0.8333, 0.125, 1.0, 0.08333, 1.0, 0.08333, -1.11e-16, 0.125, -1.11e-16, 0.125, 0.1667, 0.08333, 0.1667, 0.08333, 0.1667, 0.125, 0.1667, 0.125, 0.3333, 0.08333, 0.3333, 0.08333, 0.3333, 0.125, 0.3333, 0.125, 0.5, 0.08333, 0.5, 0.125, 0.5, 0.1667, 0.5, 0.1667, 0.6667, 0.125, 0.6667, 0.125, 0.6667, 0.1667, 0.6667, 0.1667, 0.8333, 0.125, 0.8333, 0.125, 0.8333, 0.1667, 0.8333, 0.1667, 1.0, 0.125, 1.0, 0.125, -1.11e-16, 0.1667, -1.11e-16, 0.1667, 0.1667, 0.125, 0.1667, 0.125, 0.1667, 0.1667, 0.1667, 0.1667, 0.3333, 0.125, 0.3333, 0.125, 0.3333, 0.1667, 0.3333, 0.1667, 0.5, 0.125, 0.5, 0.1667, 0.5, 0.2083, 0.5, 0.2083, 0.6667, 0.1667, 0.6667, 0.1667, 0.6667, 0.2083, 0.6667, 0.2083, 0.8333, 0.1667, 0.8333, 0.1667, 0.8333, 0.2083, 0.8333, 0.2083, 1.0, 0.1667, 1.0, 0.1667, -1.11e-16, 0.2083, -1.11e-16, 0.2083, 0.1667, 0.1667, 0.1667, 0.1667, 0.1667, 0.2083, 0.1667, 0.2083, 0.3333, 0.1667, 0.3333, 0.1667, 0.3333, 0.2083, 0.3333, 0.2083, 0.5, 0.1667, 0.5, 0.2083, 0.5, 0.25, 0.5, 0.25, 0.6667, 0.2083, 0.6667, 0.2083, 0.6667, 0.25, 0.6667, 0.25, 0.8333, 0.2083, 0.8333, 0.2083, 0.8333, 0.25, 0.8333, 0.25, 1.0, 0.2083, 1.0, 0.2083, -1.11e-16, 0.25, -1.11e-16, 0.25, 0.1667, 0.2083, 0.1667, 0.2083, 0.1667, 0.25, 0.1667, 0.25, 0.3333, 0.2083, 0.3333, 0.2083, 0.3333, 0.25, 0.3333, 0.25, 0.5, 0.2083, 0.5, 0.25, 0.5, 0.2917, 0.5, 0.2917, 0.6667, 0.25, 0.6667, 0.25, 0.6667, 0.2917, 0.6667, 0.2917, 0.8333, 0.25, 0.8333, 0.25, 0.8333, 0.2917, 0.8333, 0.2917, 1.0, 0.25, 1.0, 0.25, -1.11e-16, 0.2917, -1.11e-16, 0.2917, 0.1667, 0.25, 0.1667, 0.25, 0.1667, 0.2917, 0.1667, 0.2917, 0.3333, 0.25, 0.3333, 0.25, 0.3333, 0.2917, 0.3333, 0.2917, 0.5, 0.25, 0.5, 0.2917, 0.5, 0.3333, 0.5, 0.3333, 0.6667, 0.2917, 0.6667, 0.2917, 0.6667, 0.3333, 0.6667, 0.3333, 0.8333, 0.2917, 0.8333, 0.2917, 0.8333, 0.3333, 0.8333, 0.3333, 1.0, 0.2917, 1.0, 0.2917, -1.11e-16, 0.3333, -1.11e-16, 0.3333, 0.1667, 0.2917, 0.1667, 0.2917, 0.1667, 0.3333, 0.1667, 0.3333, 0.3333, 0.2917, 0.3333, 0.2917, 0.3333, 0.3333, 0.3333, 0.3333, 0.5, 0.2917, 0.5, 0.3333, 0.5, 0.375, 0.5, 0.375, 0.6667, 0.3333, 0.6667, 0.3333, 0.6667, 0.375, 0.6667, 0.375, 0.8333, 0.3333, 0.8333, 0.3333, 0.8333, 0.375, 0.8333, 0.375, 1.0, 0.3333, 1.0, 0.3333, -1.11e-16, 0.375, -1.11e-16, 0.375, 0.1667, 0.3333, 0.1667, 0.3333, 0.1667, 0.375, 0.1667, 0.375, 0.3333, 0.3333, 0.3333, 0.3333, 0.3333, 0.375, 0.3333, 0.375, 0.5, 0.3333, 0.5, 0.375, 0.5, 0.4167, 0.5, 0.4167, 0.6667, 0.375, 0.6667, 0.375, 0.6667, 0.4167, 0.6667, 0.4167, 0.8333, 0.375, 0.8333, 0.375, 0.8333, 0.4167, 0.8333, 0.4167, 1.0, 0.375, 1.0, 0.375, -1.11e-16, 0.4167, -1.11e-16, 0.4167, 0.1667, 0.375, 0.1667, 0.375, 0.1667, 0.4167, 0.1667, 0.4167, 0.3333, 0.375, 0.3333, 0.375, 0.3333, 0.4167, 0.3333, 0.4167, 0.5, 0.375, 0.5, 0.4167, 0.5, 0.4583, 0.5, 0.4583, 0.6667, 0.4167, 0.6667, 0.4167, 0.6667, 0.4583, 0.6667, 0.4583, 0.8333, 0.4167, 0.8333, 0.4167, 0.8333, 0.4583, 0.8333, 0.4583, 1.0, 0.4167, 1.0, 0.4167, -1.11e-16, 0.4583, -1.11e-16, 0.4583, 0.1667, 0.4167, 0.1667, 0.4167, 0.1667, 0.4583, 0.1667, 0.4583, 0.3333, 0.4167, 0.3333, 0.4167, 0.3333, 0.4583, 0.3333, 0.4583, 0.5, 0.4167, 0.5, 0.4583, 0.5, 0.5, 0.5, 0.5, 0.6667, 0.4583, 0.6667, 0.4583, 0.6667, 0.5, 0.6667, 0.5, 0.8333, 0.4583, 0.8333, 0.4583, 0.8333, 0.5, 0.8333, 0.5, 1.0, 0.4583, 1.0, 0.4583, -1.11e-16, 0.5, -1.11e-16, 0.5, 0.1667, 0.4583, 0.1667, 0.4583, 0.1667, 0.5, 0.1667, 0.5, 0.3333, 0.4583, 0.3333, 0.4583, 0.3333, 0.5, 0.3333, 0.5, 0.5, 0.4583, 0.5])
me_torus_003.materials.append(mat_ring)
me_torus_003.use_remesh_preserve_volume = False
me_torus_003.use_remesh_preserve_attributes = False
me_torus_003.use_mirror_vertex_groups = False
me_torus_003.update()
me_torus_004 = bpy.data.meshes.new('Torus.004')
me_torus_004.from_pydata([(1.875, 1.035e-09, -3.576e-07), (1.688, 1.035e-09, 0.05923), (1.313, 1.035e-09, 0.05923), (1.125, 1.035e-09, -3.576e-07), (1.313, 1.035e-09, -0.05923), (1.688, 1.035e-09, -0.05923), (1.811, 0.4853, -3.576e-07), (1.63, 0.4368, 0.05923), (1.268, 0.3397, 0.05923), (1.087, 0.2912, -3.576e-07), (1.268, 0.3397, -0.05923), (1.63, 0.4368, -0.05923), (1.624, 0.9375, -3.576e-07), (1.461, 0.8438, 0.05923), (1.137, 0.6563, 0.05923), (0.9743, 0.5625, -3.576e-07), (1.137, 0.6563, -0.05923), (1.461, 0.8438, -0.05923), (1.326, 1.326, -3.576e-07), (1.193, 1.193, 0.05923), (0.9281, 0.9281, 0.05923), (0.7955, 0.7955, -3.576e-07), (0.9281, 0.9281, -0.05923), (1.193, 1.193, -0.05923), (0.9375, 1.624, -3.576e-07), (0.8438, 1.461, 0.05923), (0.6563, 1.137, 0.05923), (0.5625, 0.9743, -3.576e-07), (0.6563, 1.137, -0.05923), (0.8438, 1.461, -0.05923), (0.4853, 1.811, -3.576e-07), (0.4368, 1.63, 0.05923), (0.3397, 1.268, 0.05923), (0.2912, 1.087, -3.576e-07), (0.3397, 1.268, -0.05923), (0.4368, 1.63, -0.05923), (6.83e-08, 1.875, -3.576e-07), (5.414e-08, 1.688, 0.05923), (2.583e-08, 1.313, 0.05923), (1.167e-08, 1.125, -3.576e-07), (2.583e-08, 1.313, -0.05923), (5.414e-08, 1.688, -0.05923), (-0.4853, 1.811, -3.576e-07), (-0.4368, 1.63, 0.05923), (-0.3397, 1.268, 0.05923), (-0.2912, 1.087, -3.576e-07), (-0.3397, 1.268, -0.05923), (-0.4368, 1.63, -0.05923), (-0.9375, 1.624, -3.576e-07), (-0.8438, 1.461, 0.05923), (-0.6563, 1.137, 0.05923), (-0.5625, 0.9743, -3.576e-07), (-0.6563, 1.137, -0.05923), (-0.8438, 1.461, -0.05923), (-1.326, 1.326, -3.576e-07), (-1.193, 1.193, 0.05923), (-0.9281, 0.9281, 0.05923), (-0.7955, 0.7955, -3.576e-07), (-0.9281, 0.9281, -0.05923), (-1.193, 1.193, -0.05923), (-1.624, 0.9375, -3.576e-07), (-1.461, 0.8438, 0.05923), (-1.137, 0.6563, 0.05923), (-0.9743, 0.5625, -3.576e-07), (-1.137, 0.6563, -0.05923), (-1.461, 0.8438, -0.05923), (-1.811, 0.4853, -3.576e-07), (-1.63, 0.4368, 0.05923), (-1.268, 0.3397, 0.05923), (-1.087, 0.2912, -3.576e-07), (-1.268, 0.3397, -0.05923), (-1.63, 0.4368, -0.05923), (-1.875, 1.65e-07, -3.576e-07), (-1.688, 1.486e-07, 0.05923), (-1.313, 1.158e-07, 0.05923), (-1.125, 9.939e-08, -3.576e-07), (-1.313, 1.158e-07, -0.05923), (-1.688, 1.486e-07, -0.05923), (-1.811, -0.4853, -3.576e-07), (-1.63, -0.4368, 0.05923), (-1.268, -0.3397, 0.05923), (-1.087, -0.2912, -3.576e-07), (-1.268, -0.3397, -0.05923), (-1.63, -0.4368, -0.05923), (-1.624, -0.9375, -3.576e-07), (-1.461, -0.8438, 0.05923), (-1.137, -0.6563, 0.05923), (-0.9743, -0.5625, -3.576e-07), (-1.137, -0.6563, -0.05923), (-1.461, -0.8438, -0.05923), (-1.326, -1.326, -3.576e-07), (-1.193, -1.193, 0.05923), (-0.9281, -0.9281, 0.05923), (-0.7955, -0.7955, -3.576e-07), (-0.9281, -0.9281, -0.05923), (-1.193, -1.193, -0.05923), (-0.9375, -1.624, -3.576e-07), (-0.8438, -1.461, 0.05923), (-0.6563, -1.137, 0.05923), (-0.5625, -0.9743, -3.576e-07), (-0.6563, -1.137, -0.05923), (-0.8438, -1.461, -0.05923), (-0.4853, -1.811, -3.576e-07), (-0.4368, -1.63, 0.05923), (-0.3397, -1.268, 0.05923), (-0.2912, -1.087, -3.576e-07), (-0.3397, -1.268, -0.05923), (-0.4368, -1.63, -0.05923), (6.83e-08, -1.875, -3.576e-07), (5.414e-08, -1.688, 0.05923), (2.583e-08, -1.313, 0.05923), (1.167e-08, -1.125, -3.576e-07), (2.583e-08, -1.313, -0.05923), (5.414e-08, -1.688, -0.05923), (0.4853, -1.811, -3.576e-07), (0.4368, -1.63, 0.05923), (0.3397, -1.268, 0.05923), (0.2912, -1.087, -3.576e-07), (0.3397, -1.268, -0.05923), (0.4368, -1.63, -0.05923), (0.9375, -1.624, -3.576e-07), (0.8438, -1.461, 0.05923), (0.6563, -1.137, 0.05923), (0.5625, -0.9743, -3.576e-07), (0.6563, -1.137, -0.05923), (0.8438, -1.461, -0.05923), (1.326, -1.326, -3.576e-07), (1.193, -1.193, 0.05923), (0.9281, -0.9281, 0.05923), (0.7955, -0.7955, -3.576e-07), (0.9281, -0.9281, -0.05923), (1.193, -1.193, -0.05923), (1.624, -0.9375, -3.576e-07), (1.461, -0.8438, 0.05923), (1.137, -0.6563, 0.05923), (0.9743, -0.5625, -3.576e-07), (1.137, -0.6563, -0.05923), (1.461, -0.8438, -0.05923), (1.811, -0.4853, -3.576e-07), (1.63, -0.4368, 0.05923), (1.268, -0.3397, 0.05923), (1.087, -0.2912, -3.576e-07), (1.268, -0.3397, -0.05923), (1.63, -0.4368, -0.05923)], [], [(0, 6, 7, 1), (1, 7, 8, 2), (2, 8, 9, 3), (3, 9, 10, 4), (4, 10, 11, 5), (5, 11, 6, 0), (6, 12, 13, 7), (7, 13, 14, 8), (8, 14, 15, 9), (9, 15, 16, 10), (10, 16, 17, 11), (11, 17, 12, 6), (12, 18, 19, 13), (13, 19, 20, 14), (14, 20, 21, 15), (15, 21, 22, 16), (16, 22, 23, 17), (17, 23, 18, 12), (18, 24, 25, 19), (19, 25, 26, 20), (20, 26, 27, 21), (21, 27, 28, 22), (22, 28, 29, 23), (23, 29, 24, 18), (24, 30, 31, 25), (25, 31, 32, 26), (26, 32, 33, 27), (27, 33, 34, 28), (28, 34, 35, 29), (29, 35, 30, 24), (30, 36, 37, 31), (31, 37, 38, 32), (32, 38, 39, 33), (33, 39, 40, 34), (34, 40, 41, 35), (35, 41, 36, 30), (36, 42, 43, 37), (37, 43, 44, 38), (38, 44, 45, 39), (39, 45, 46, 40), (40, 46, 47, 41), (41, 47, 42, 36), (42, 48, 49, 43), (43, 49, 50, 44), (44, 50, 51, 45), (45, 51, 52, 46), (46, 52, 53, 47), (47, 53, 48, 42), (48, 54, 55, 49), (49, 55, 56, 50), (50, 56, 57, 51), (51, 57, 58, 52), (52, 58, 59, 53), (53, 59, 54, 48), (54, 60, 61, 55), (55, 61, 62, 56), (56, 62, 63, 57), (57, 63, 64, 58), (58, 64, 65, 59), (59, 65, 60, 54), (60, 66, 67, 61), (61, 67, 68, 62), (62, 68, 69, 63), (63, 69, 70, 64), (64, 70, 71, 65), (65, 71, 66, 60), (66, 72, 73, 67), (67, 73, 74, 68), (68, 74, 75, 69), (69, 75, 76, 70), (70, 76, 77, 71), (71, 77, 72, 66), (72, 78, 79, 73), (73, 79, 80, 74), (74, 80, 81, 75), (75, 81, 82, 76), (76, 82, 83, 77), (77, 83, 78, 72), (78, 84, 85, 79), (79, 85, 86, 80), (80, 86, 87, 81), (81, 87, 88, 82), (82, 88, 89, 83), (83, 89, 84, 78), (84, 90, 91, 85), (85, 91, 92, 86), (86, 92, 93, 87), (87, 93, 94, 88), (88, 94, 95, 89), (89, 95, 90, 84), (90, 96, 97, 91), (91, 97, 98, 92), (92, 98, 99, 93), (93, 99, 100, 94), (94, 100, 101, 95), (95, 101, 96, 90), (96, 102, 103, 97), (97, 103, 104, 98), (98, 104, 105, 99), (99, 105, 106, 100), (100, 106, 107, 101), (101, 107, 102, 96), (102, 108, 109, 103), (103, 109, 110, 104), (104, 110, 111, 105), (105, 111, 112, 106), (106, 112, 113, 107), (107, 113, 108, 102), (108, 114, 115, 109), (109, 115, 116, 110), (110, 116, 117, 111), (111, 117, 118, 112), (112, 118, 119, 113), (113, 119, 114, 108), (114, 120, 121, 115), (115, 121, 122, 116), (116, 122, 123, 117), (117, 123, 124, 118), (118, 124, 125, 119), (119, 125, 120, 114), (120, 126, 127, 121), (121, 127, 128, 122), (122, 128, 129, 123), (123, 129, 130, 124), (124, 130, 131, 125), (125, 131, 126, 120), (126, 132, 133, 127), (127, 133, 134, 128), (128, 134, 135, 129), (129, 135, 136, 130), (130, 136, 137, 131), (131, 137, 132, 126), (132, 138, 139, 133), (133, 139, 140, 134), (134, 140, 141, 135), (135, 141, 142, 136), (136, 142, 143, 137), (137, 143, 138, 132), (138, 0, 1, 139), (139, 1, 2, 140), (140, 2, 3, 141), (141, 3, 4, 142), (142, 4, 5, 143), (143, 5, 0, 138)])
_uv = me_torus_004.uv_layers.new(name='UVMap')
_uv.uv.foreach_set('vector', [0.5, 0.5, 0.5417, 0.5, 0.5417, 0.6667, 0.5, 0.6667, 0.5, 0.6667, 0.5417, 0.6667, 0.5417, 0.8333, 0.5, 0.8333, 0.5, 0.8333, 0.5417, 0.8333, 0.5417, 1.0, 0.5, 1.0, 0.5, -1.11e-16, 0.5417, -1.11e-16, 0.5417, 0.1667, 0.5, 0.1667, 0.5, 0.1667, 0.5417, 0.1667, 0.5417, 0.3333, 0.5, 0.3333, 0.5, 0.3333, 0.5417, 0.3333, 0.5417, 0.5, 0.5, 0.5, 0.5417, 0.5, 0.5833, 0.5, 0.5833, 0.6667, 0.5417, 0.6667, 0.5417, 0.6667, 0.5833, 0.6667, 0.5833, 0.8333, 0.5417, 0.8333, 0.5417, 0.8333, 0.5833, 0.8333, 0.5833, 1.0, 0.5417, 1.0, 0.5417, -1.11e-16, 0.5833, -1.11e-16, 0.5833, 0.1667, 0.5417, 0.1667, 0.5417, 0.1667, 0.5833, 0.1667, 0.5833, 0.3333, 0.5417, 0.3333, 0.5417, 0.3333, 0.5833, 0.3333, 0.5833, 0.5, 0.5417, 0.5, 0.5833, 0.5, 0.625, 0.5, 0.625, 0.6667, 0.5833, 0.6667, 0.5833, 0.6667, 0.625, 0.6667, 0.625, 0.8333, 0.5833, 0.8333, 0.5833, 0.8333, 0.625, 0.8333, 0.625, 1.0, 0.5833, 1.0, 0.5833, -1.11e-16, 0.625, -1.11e-16, 0.625, 0.1667, 0.5833, 0.1667, 0.5833, 0.1667, 0.625, 0.1667, 0.625, 0.3333, 0.5833, 0.3333, 0.5833, 0.3333, 0.625, 0.3333, 0.625, 0.5, 0.5833, 0.5, 0.625, 0.5, 0.6667, 0.5, 0.6667, 0.6667, 0.625, 0.6667, 0.625, 0.6667, 0.6667, 0.6667, 0.6667, 0.8333, 0.625, 0.8333, 0.625, 0.8333, 0.6667, 0.8333, 0.6667, 1.0, 0.625, 1.0, 0.625, -1.11e-16, 0.6667, -1.11e-16, 0.6667, 0.1667, 0.625, 0.1667, 0.625, 0.1667, 0.6667, 0.1667, 0.6667, 0.3333, 0.625, 0.3333, 0.625, 0.3333, 0.6667, 0.3333, 0.6667, 0.5, 0.625, 0.5, 0.6667, 0.5, 0.7083, 0.5, 0.7083, 0.6667, 0.6667, 0.6667, 0.6667, 0.6667, 0.7083, 0.6667, 0.7083, 0.8333, 0.6667, 0.8333, 0.6667, 0.8333, 0.7083, 0.8333, 0.7083, 1.0, 0.6667, 1.0, 0.6667, -1.11e-16, 0.7083, -1.11e-16, 0.7083, 0.1667, 0.6667, 0.1667, 0.6667, 0.1667, 0.7083, 0.1667, 0.7083, 0.3333, 0.6667, 0.3333, 0.6667, 0.3333, 0.7083, 0.3333, 0.7083, 0.5, 0.6667, 0.5, 0.7083, 0.5, 0.75, 0.5, 0.75, 0.6667, 0.7083, 0.6667, 0.7083, 0.6667, 0.75, 0.6667, 0.75, 0.8333, 0.7083, 0.8333, 0.7083, 0.8333, 0.75, 0.8333, 0.75, 1.0, 0.7083, 1.0, 0.7083, -1.11e-16, 0.75, -1.11e-16, 0.75, 0.1667, 0.7083, 0.1667, 0.7083, 0.1667, 0.75, 0.1667, 0.75, 0.3333, 0.7083, 0.3333, 0.7083, 0.3333, 0.75, 0.3333, 0.75, 0.5, 0.7083, 0.5, 0.75, 0.5, 0.7917, 0.5, 0.7917, 0.6667, 0.75, 0.6667, 0.75, 0.6667, 0.7917, 0.6667, 0.7917, 0.8333, 0.75, 0.8333, 0.75, 0.8333, 0.7917, 0.8333, 0.7917, 1.0, 0.75, 1.0, 0.75, -1.11e-16, 0.7917, -1.11e-16, 0.7917, 0.1667, 0.75, 0.1667, 0.75, 0.1667, 0.7917, 0.1667, 0.7917, 0.3333, 0.75, 0.3333, 0.75, 0.3333, 0.7917, 0.3333, 0.7917, 0.5, 0.75, 0.5, 0.7917, 0.5, 0.8333, 0.5, 0.8333, 0.6667, 0.7917, 0.6667, 0.7917, 0.6667, 0.8333, 0.6667, 0.8333, 0.8333, 0.7917, 0.8333, 0.7917, 0.8333, 0.8333, 0.8333, 0.8333, 1.0, 0.7917, 1.0, 0.7917, -1.11e-16, 0.8333, -1.11e-16, 0.8333, 0.1667, 0.7917, 0.1667, 0.7917, 0.1667, 0.8333, 0.1667, 0.8333, 0.3333, 0.7917, 0.3333, 0.7917, 0.3333, 0.8333, 0.3333, 0.8333, 0.5, 0.7917, 0.5, 0.8333, 0.5, 0.875, 0.5, 0.875, 0.6667, 0.8333, 0.6667, 0.8333, 0.6667, 0.875, 0.6667, 0.875, 0.8333, 0.8333, 0.8333, 0.8333, 0.8333, 0.875, 0.8333, 0.875, 1.0, 0.8333, 1.0, 0.8333, -1.11e-16, 0.875, -1.11e-16, 0.875, 0.1667, 0.8333, 0.1667, 0.8333, 0.1667, 0.875, 0.1667, 0.875, 0.3333, 0.8333, 0.3333, 0.8333, 0.3333, 0.875, 0.3333, 0.875, 0.5, 0.8333, 0.5, 0.875, 0.5, 0.9167, 0.5, 0.9167, 0.6667, 0.875, 0.6667, 0.875, 0.6667, 0.9167, 0.6667, 0.9167, 0.8333, 0.875, 0.8333, 0.875, 0.8333, 0.9167, 0.8333, 0.9167, 1.0, 0.875, 1.0, 0.875, -1.11e-16, 0.9167, -1.11e-16, 0.9167, 0.1667, 0.875, 0.1667, 0.875, 0.1667, 0.9167, 0.1667, 0.9167, 0.3333, 0.875, 0.3333, 0.875, 0.3333, 0.9167, 0.3333, 0.9167, 0.5, 0.875, 0.5, 0.9167, 0.5, 0.9583, 0.5, 0.9583, 0.6667, 0.9167, 0.6667, 0.9167, 0.6667, 0.9583, 0.6667, 0.9583, 0.8333, 0.9167, 0.8333, 0.9167, 0.8333, 0.9583, 0.8333, 0.9583, 1.0, 0.9167, 1.0, 0.9167, -1.11e-16, 0.9583, -1.11e-16, 0.9583, 0.1667, 0.9167, 0.1667, 0.9167, 0.1667, 0.9583, 0.1667, 0.9583, 0.3333, 0.9167, 0.3333, 0.9167, 0.3333, 0.9583, 0.3333, 0.9583, 0.5, 0.9167, 0.5, 0.9583, 0.5, 1.0, 0.5, 1.0, 0.6667, 0.9583, 0.6667, 0.9583, 0.6667, 1.0, 0.6667, 1.0, 0.8333, 0.9583, 0.8333, 0.9583, 0.8333, 1.0, 0.8333, 1.0, 1.0, 0.9583, 1.0, 0.9583, -1.11e-16, 1.0, -1.11e-16, 1.0, 0.1667, 0.9583, 0.1667, 0.9583, 0.1667, 1.0, 0.1667, 1.0, 0.3333, 0.9583, 0.3333, 0.9583, 0.3333, 1.0, 0.3333, 1.0, 0.5, 0.9583, 0.5, -4.441e-16, 0.5, 0.04167, 0.5, 0.04167, 0.6667, -4.441e-16, 0.6667, -4.441e-16, 0.6667, 0.04167, 0.6667, 0.04167, 0.8333, -4.441e-16, 0.8333, -4.441e-16, 0.8333, 0.04167, 0.8333, 0.04167, 1.0, -4.441e-16, 1.0, -4.441e-16, -1.11e-16, 0.04167, -1.11e-16, 0.04167, 0.1667, -4.441e-16, 0.1667, -4.441e-16, 0.1667, 0.04167, 0.1667, 0.04167, 0.3333, -4.441e-16, 0.3333, -4.441e-16, 0.3333, 0.04167, 0.3333, 0.04167, 0.5, -4.441e-16, 0.5, 0.04167, 0.5, 0.08333, 0.5, 0.08333, 0.6667, 0.04167, 0.6667, 0.04167, 0.6667, 0.08333, 0.6667, 0.08333, 0.8333, 0.04167, 0.8333, 0.04167, 0.8333, 0.08333, 0.8333, 0.08333, 1.0, 0.04167, 1.0, 0.04167, -1.11e-16, 0.08333, -1.11e-16, 0.08333, 0.1667, 0.04167, 0.1667, 0.04167, 0.1667, 0.08333, 0.1667, 0.08333, 0.3333, 0.04167, 0.3333, 0.04167, 0.3333, 0.08333, 0.3333, 0.08333, 0.5, 0.04167, 0.5, 0.08333, 0.5, 0.125, 0.5, 0.125, 0.6667, 0.08333, 0.6667, 0.08333, 0.6667, 0.125, 0.6667, 0.125, 0.8333, 0.08333, 0.8333, 0.08333, 0.8333, 0.125, 0.8333, 0.125, 1.0, 0.08333, 1.0, 0.08333, -1.11e-16, 0.125, -1.11e-16, 0.125, 0.1667, 0.08333, 0.1667, 0.08333, 0.1667, 0.125, 0.1667, 0.125, 0.3333, 0.08333, 0.3333, 0.08333, 0.3333, 0.125, 0.3333, 0.125, 0.5, 0.08333, 0.5, 0.125, 0.5, 0.1667, 0.5, 0.1667, 0.6667, 0.125, 0.6667, 0.125, 0.6667, 0.1667, 0.6667, 0.1667, 0.8333, 0.125, 0.8333, 0.125, 0.8333, 0.1667, 0.8333, 0.1667, 1.0, 0.125, 1.0, 0.125, -1.11e-16, 0.1667, -1.11e-16, 0.1667, 0.1667, 0.125, 0.1667, 0.125, 0.1667, 0.1667, 0.1667, 0.1667, 0.3333, 0.125, 0.3333, 0.125, 0.3333, 0.1667, 0.3333, 0.1667, 0.5, 0.125, 0.5, 0.1667, 0.5, 0.2083, 0.5, 0.2083, 0.6667, 0.1667, 0.6667, 0.1667, 0.6667, 0.2083, 0.6667, 0.2083, 0.8333, 0.1667, 0.8333, 0.1667, 0.8333, 0.2083, 0.8333, 0.2083, 1.0, 0.1667, 1.0, 0.1667, -1.11e-16, 0.2083, -1.11e-16, 0.2083, 0.1667, 0.1667, 0.1667, 0.1667, 0.1667, 0.2083, 0.1667, 0.2083, 0.3333, 0.1667, 0.3333, 0.1667, 0.3333, 0.2083, 0.3333, 0.2083, 0.5, 0.1667, 0.5, 0.2083, 0.5, 0.25, 0.5, 0.25, 0.6667, 0.2083, 0.6667, 0.2083, 0.6667, 0.25, 0.6667, 0.25, 0.8333, 0.2083, 0.8333, 0.2083, 0.8333, 0.25, 0.8333, 0.25, 1.0, 0.2083, 1.0, 0.2083, -1.11e-16, 0.25, -1.11e-16, 0.25, 0.1667, 0.2083, 0.1667, 0.2083, 0.1667, 0.25, 0.1667, 0.25, 0.3333, 0.2083, 0.3333, 0.2083, 0.3333, 0.25, 0.3333, 0.25, 0.5, 0.2083, 0.5, 0.25, 0.5, 0.2917, 0.5, 0.2917, 0.6667, 0.25, 0.6667, 0.25, 0.6667, 0.2917, 0.6667, 0.2917, 0.8333, 0.25, 0.8333, 0.25, 0.8333, 0.2917, 0.8333, 0.2917, 1.0, 0.25, 1.0, 0.25, -1.11e-16, 0.2917, -1.11e-16, 0.2917, 0.1667, 0.25, 0.1667, 0.25, 0.1667, 0.2917, 0.1667, 0.2917, 0.3333, 0.25, 0.3333, 0.25, 0.3333, 0.2917, 0.3333, 0.2917, 0.5, 0.25, 0.5, 0.2917, 0.5, 0.3333, 0.5, 0.3333, 0.6667, 0.2917, 0.6667, 0.2917, 0.6667, 0.3333, 0.6667, 0.3333, 0.8333, 0.2917, 0.8333, 0.2917, 0.8333, 0.3333, 0.8333, 0.3333, 1.0, 0.2917, 1.0, 0.2917, -1.11e-16, 0.3333, -1.11e-16, 0.3333, 0.1667, 0.2917, 0.1667, 0.2917, 0.1667, 0.3333, 0.1667, 0.3333, 0.3333, 0.2917, 0.3333, 0.2917, 0.3333, 0.3333, 0.3333, 0.3333, 0.5, 0.2917, 0.5, 0.3333, 0.5, 0.375, 0.5, 0.375, 0.6667, 0.3333, 0.6667, 0.3333, 0.6667, 0.375, 0.6667, 0.375, 0.8333, 0.3333, 0.8333, 0.3333, 0.8333, 0.375, 0.8333, 0.375, 1.0, 0.3333, 1.0, 0.3333, -1.11e-16, 0.375, -1.11e-16, 0.375, 0.1667, 0.3333, 0.1667, 0.3333, 0.1667, 0.375, 0.1667, 0.375, 0.3333, 0.3333, 0.3333, 0.3333, 0.3333, 0.375, 0.3333, 0.375, 0.5, 0.3333, 0.5, 0.375, 0.5, 0.4167, 0.5, 0.4167, 0.6667, 0.375, 0.6667, 0.375, 0.6667, 0.4167, 0.6667, 0.4167, 0.8333, 0.375, 0.8333, 0.375, 0.8333, 0.4167, 0.8333, 0.4167, 1.0, 0.375, 1.0, 0.375, -1.11e-16, 0.4167, -1.11e-16, 0.4167, 0.1667, 0.375, 0.1667, 0.375, 0.1667, 0.4167, 0.1667, 0.4167, 0.3333, 0.375, 0.3333, 0.375, 0.3333, 0.4167, 0.3333, 0.4167, 0.5, 0.375, 0.5, 0.4167, 0.5, 0.4583, 0.5, 0.4583, 0.6667, 0.4167, 0.6667, 0.4167, 0.6667, 0.4583, 0.6667, 0.4583, 0.8333, 0.4167, 0.8333, 0.4167, 0.8333, 0.4583, 0.8333, 0.4583, 1.0, 0.4167, 1.0, 0.4167, -1.11e-16, 0.4583, -1.11e-16, 0.4583, 0.1667, 0.4167, 0.1667, 0.4167, 0.1667, 0.4583, 0.1667, 0.4583, 0.3333, 0.4167, 0.3333, 0.4167, 0.3333, 0.4583, 0.3333, 0.4583, 0.5, 0.4167, 0.5, 0.4583, 0.5, 0.5, 0.5, 0.5, 0.6667, 0.4583, 0.6667, 0.4583, 0.6667, 0.5, 0.6667, 0.5, 0.8333, 0.4583, 0.8333, 0.4583, 0.8333, 0.5, 0.8333, 0.5, 1.0, 0.4583, 1.0, 0.4583, -1.11e-16, 0.5, -1.11e-16, 0.5, 0.1667, 0.4583, 0.1667, 0.4583, 0.1667, 0.5, 0.1667, 0.5, 0.3333, 0.4583, 0.3333, 0.4583, 0.3333, 0.5, 0.3333, 0.5, 0.5, 0.4583, 0.5])
me_torus_004.materials.append(mat_ring)
me_torus_004.use_remesh_preserve_volume = False
me_torus_004.use_remesh_preserve_attributes = False
me_torus_004.use_mirror_vertex_groups = False
me_torus_004.update()
arm_armature = bpy.data.armatures.new('Armature')  # bones are not reproduced
arm_armature_002 = bpy.data.armatures.new('Armature.002')  # bones are not reproduced
arm_armature_003 = bpy.data.armatures.new('Armature.003')  # bones are not reproduced

# ---- objects
ob_pad = bpy.data.objects.new('pad', me_cylinder)
ob_ring_000 = bpy.data.objects.new('ring.000', me_torus_001)
ob_ring = bpy.data.objects.new('RING', arm_armature)
ob_ring_001 = bpy.data.objects.new('ring.001', me_torus_003)
ob_ring_001_1 = bpy.data.objects.new('RING.001', arm_armature_002)
ob_ring_002 = bpy.data.objects.new('ring.002', me_torus_004)
ob_ring_002_1 = bpy.data.objects.new('RING.002', arm_armature_003)

# ---- transforms, parenting, visibility, modifiers, constraints
ob_pad.location = (0.0, 0.0, 0.0)
ob_pad.lineart.crease_threshold = 0.0
ob_ring_000.parent = ob_ring
ob_ring_000.matrix_parent_inverse = Matrix(((1.0, -0.0, 0.0, -1.2e-07), (-0.0, 1.0, -0.0, -5.588e-09), (0.0, -0.0, 1.0, -2.486), (-0.0, 0.0, -0.0, 1.0)))
ob_ring_000.location = (1.2e-07, 5.588e-09, 2.486)
ob_ring_000.lineart.crease_threshold = 0.0
_vg = ob_ring_000.vertex_groups.new(name='Bone')
_vg.add([0, 1, 2, 3, 4, 5, 6, 7, 8, 9, 10, 11, 12, 13, 14, 15, 16, 17, 18, 19, 20, 21, 22, 23, 24, 25, 26, 27, 28, 29, 30, 31, 32, 33, 34, 35, 36, 37, 38, 39, 40, 41, 42, 43, 44, 45, 46, 47, 48, 49, 50, 51, 52, 53, 54, 55, 56, 57, 58, 59, 60, 61, 62, 63, 64, 65, 66, 67, 68, 69, 70, 71, 72, 73, 74, 75, 76, 77, 78, 79, 80, 81, 82, 83, 84, 85, 86, 87, 88, 89, 90, 91, 92, 93, 94, 95, 96, 97, 98, 99, 100, 101, 102, 103, 104, 105, 106, 107, 108, 109, 110, 111, 112, 113, 114, 115, 116, 117, 118, 119, 120, 121, 122, 123, 124, 125, 126, 127, 128, 129, 130, 131, 132, 133, 134, 135, 136, 137, 138, 139, 140, 141, 142, 143], 1.0, 'REPLACE')
_m = ob_ring_000.modifiers.new('Armature', 'ARMATURE')
_m.object = ob_ring
ob_ring.location = (1.2e-07, 5.588e-09, 2.486)
ob_ring.lineart.crease_threshold = 0.0
ob_ring_001.parent = ob_ring_001_1
ob_ring_001.matrix_parent_inverse = Matrix(((1.0, -0.0, 0.0, -1.2e-07), (-0.0, 1.0, -0.0, -5.588e-09), (0.0, -0.0, 1.0, -2.486), (-0.0, 0.0, -0.0, 1.0)))
ob_ring_001.location = (1.2e-07, 5.588e-09, 2.486)
ob_ring_001.lineart.crease_threshold = 0.0
_vg = ob_ring_001.vertex_groups.new(name='Bone')
_vg.add([0, 1, 2, 3, 4, 5, 6, 7, 8, 9, 10, 11, 12, 13, 14, 15, 16, 17, 18, 19, 20, 21, 22, 23, 24, 25, 26, 27, 28, 29, 30, 31, 32, 33, 34, 35, 36, 37, 38, 39, 40, 41, 42, 43, 44, 45, 46, 47, 48, 49, 50, 51, 52, 53, 54, 55, 56, 57, 58, 59, 60, 61, 62, 63, 64, 65, 66, 67, 68, 69, 70, 71, 72, 73, 74, 75, 76, 77, 78, 79, 80, 81, 82, 83, 84, 85, 86, 87, 88, 89, 90, 91, 92, 93, 94, 95, 96, 97, 98, 99, 100, 101, 102, 103, 104, 105, 106, 107, 108, 109, 110, 111, 112, 113, 114, 115, 116, 117, 118, 119, 120, 121, 122, 123, 124, 125, 126, 127, 128, 129, 130, 131, 132, 133, 134, 135, 136, 137, 138, 139, 140, 141, 142, 143], 1.0, 'REPLACE')
_m = ob_ring_001.modifiers.new('Armature', 'ARMATURE')
_m.object = ob_ring_001_1
ob_ring_001_1.location = (1.2e-07, 5.588e-09, 2.304)
ob_ring_001_1.scale = (0.6621, 0.6621, 0.6621)
ob_ring_001_1.lineart.crease_threshold = 0.0
ob_ring_002.parent = ob_ring_002_1
ob_ring_002.matrix_parent_inverse = Matrix(((1.0, -0.0, 0.0, -1.2e-07), (-0.0, 1.0, -0.0, -5.588e-09), (0.0, -0.0, 1.0, -2.486), (-0.0, 0.0, -0.0, 1.0)))
ob_ring_002.location = (1.2e-07, 5.588e-09, 2.486)
ob_ring_002.lineart.crease_threshold = 0.0
_vg = ob_ring_002.vertex_groups.new(name='Bone')
_vg.add([0, 1, 2, 3, 4, 5, 6, 7, 8, 9, 10, 11, 12, 13, 14, 15, 16, 17, 18, 19, 20, 21, 22, 23, 24, 25, 26, 27, 28, 29, 30, 31, 32, 33, 34, 35, 36, 37, 38, 39, 40, 41, 42, 43, 44, 45, 46, 47, 48, 49, 50, 51, 52, 53, 54, 55, 56, 57, 58, 59, 60, 61, 62, 63, 64, 65, 66, 67, 68, 69, 70, 71, 72, 73, 74, 75, 76, 77, 78, 79, 80, 81, 82, 83, 84, 85, 86, 87, 88, 89, 90, 91, 92, 93, 94, 95, 96, 97, 98, 99, 100, 101, 102, 103, 104, 105, 106, 107, 108, 109, 110, 111, 112, 113, 114, 115, 116, 117, 118, 119, 120, 121, 122, 123, 124, 125, 126, 127, 128, 129, 130, 131, 132, 133, 134, 135, 136, 137, 138, 139, 140, 141, 142, 143], 1.0, 'REPLACE')
_m = ob_ring_002.modifiers.new('Armature', 'ARMATURE')
_m.object = ob_ring_002_1
ob_ring_002_1.location = (1.2e-07, 5.588e-09, 2.338)
ob_ring_002_1.scale = (0.4234, 0.4234, 0.4234)
ob_ring_002_1.lineart.crease_threshold = 0.0

# ---- collection membership
col_collection.objects.link(ob_pad)
col_collection.objects.link(ob_ring_000)
col_collection.objects.link(ob_ring)
col_collection.objects.link(ob_ring_001)
col_collection.objects.link(ob_ring_001_1)
col_collection.objects.link(ob_ring_002)
col_collection.objects.link(ob_ring_002_1)

# ---- scene / render settings (as saved in the file)
scene.frame_start = 1; scene.frame_end = 80; scene.frame_set(37)
scene.render.engine = 'BLENDER_EEVEE_NEXT'
scene.cycles.use_denoising = False
scene.cycles.samples = 128
scene.cycles.sampling_pattern = 'TABULATED_SOBOL'
scene.cycles.use_adaptive_sampling = False
scene.cycles.use_light_tree = False
scene.view_settings.view_transform = 'Filmic'
bpy.context.view_layer.update()

# ---- added for rendering (the .blend has no active camera and no usable light): camera, sun
cam_auto = bpy.data.cameras.new('AutoCamera')
cam_auto.lens = 50.0
cam_auto.sensor_width = 36.0
cam_auto.clip_end = 1000.0
ob_auto_camera = bpy.data.objects.new('AutoCamera', cam_auto)
scene.collection.objects.link(ob_auto_camera)
ob_auto_camera.location = (8.2357, -9.88284, 7.77524)
ob_auto_camera.rotation_euler = (1.09748, -7.21219e-08, 0.694738)
scene.camera = ob_auto_camera
light_auto_sun = bpy.data.lights.new('AutoSun', 'SUN')
light_auto_sun.energy = 3.0
light_auto_sun.angle = 0.0523599
ob_auto_sun = bpy.data.objects.new('AutoSun', light_auto_sun)
scene.collection.objects.link(ob_auto_sun)
ob_auto_sun.rotation_euler = (0.872665, 0.174533, 0.523599)
bpy.context.view_layer.update()

